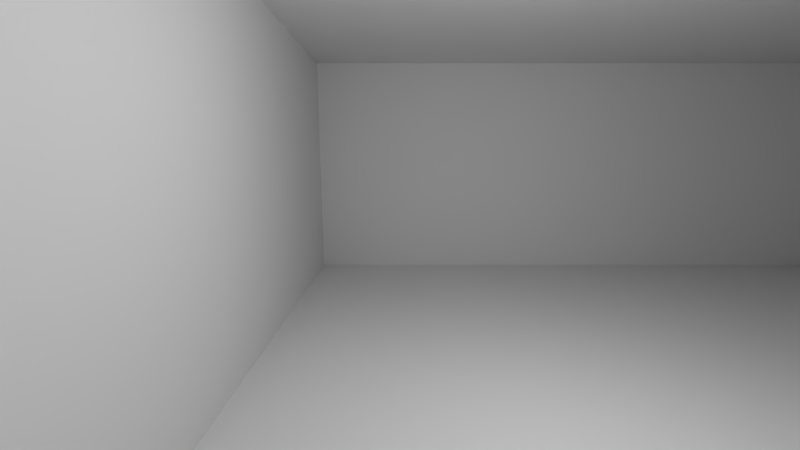 # Source: grid.blend  (saved by Blender 2.76.0; exported with 4.5.12 LTS)
import bpy
from mathutils import Matrix  # noqa: F401  (used for matrix-valued properties, if any)

bpy.ops.wm.read_factory_settings(use_empty=True)
scene = bpy.context.scene
scene.name = 'Scene'

# ---- collections
col_collection_1 = bpy.data.collections.new('Collection 1'); scene.collection.children.link(col_collection_1)
col_collection_2 = bpy.data.collections.new('Collection 2'); scene.collection.children.link(col_collection_2)

# ---- materials (node trees are filled in below, after node groups)
mat_ceil = bpy.data.materials.new('ceil')
mat_ceil.alpha_threshold = 0.0
mat_ceil.use_transparent_shadow = False
mat_ceil.roughness = 0.5
mat_ceil.specular_intensity = 0.0
mat_ceil.line_color = (0.0, 0.0, 0.0, 1.0)
mat_floor = bpy.data.materials.new('floor')
mat_floor.alpha_threshold = 0.0
mat_floor.use_transparent_shadow = False
mat_floor.roughness = 0.5
mat_floor.line_color = (0.0, 0.0, 0.0, 1.0)
mat_walls = bpy.data.materials.new('walls')
mat_walls.alpha_threshold = 0.0
mat_walls.use_transparent_shadow = False
mat_walls.roughness = 0.5
mat_walls.line_color = (0.0, 0.0, 0.0, 1.0)
mat_holo2 = bpy.data.materials.new('holo2')
mat_holo2.alpha_threshold = 0.0
mat_holo2.use_transparent_shadow = False
mat_holo2.diffuse_color = (0.001718, 0.8007, 0.5316, 1.0)
mat_holo2.roughness = 0.5
mat_holo = bpy.data.materials.new('holo')
mat_holo.alpha_threshold = 0.0
mat_holo.use_transparent_shadow = False
mat_holo.diffuse_color = (0.001718, 0.8007, 0.5316, 1.0)
mat_holo.roughness = 0.5

# ---- material node trees

# ---- world
world_world = bpy.data.worlds.new('World'); scene.world = world_world
world_world.color = (0.05088, 0.05088, 0.05088)
world_world.use_sun_shadow = False
world_world.sun_shadow_jitter_overblur = 0.0
world_world.cycles.sampling_method = 'MANUAL'
world_world.cycles.sample_map_resolution = 256

# ---- cameras
cam_camera = bpy.data.cameras.new('Camera')
cam_camera.clip_end = 100.0
cam_camera.lens = 15.55
cam_camera.sensor_width = 32.0
cam_camera.sensor_height = 18.0
cam_camera.ortho_scale = 7.314
cam_camera.dof.focus_distance = 0.0
cam_camera.dof.aperture_fstop = 128.0

# ---- lights
light_lamp = bpy.data.lights.new('Lamp', 'POINT')
light_lamp.transmission_factor = 0.0
light_lamp.cutoff_distance = 30.0
light_lamp.energy = 100.0
light_lamp.shadow_buffer_clip_start = 1.001
light_lamp.shadow_soft_size = 0.1
light_lamp.shadow_maximum_resolution = 0.006
light_lamp.use_absolute_resolution = True
light_lamp.cycles.use_multiple_importance_sampling = False

# ---- meshes
me_cube_003 = bpy.data.meshes.new('Cube.003')
me_cube_003.from_pydata([(-1.0, -1.0, -1.0), (-1.0, -1.0, 1.149), (-1.0, 1.0, -1.0), (-1.0, 1.0, 1.149), (1.0, -1.0, -1.0), (1.0, -1.0, 1.149), (1.0, 1.0, -1.0), (1.0, 1.0, 1.149)], [], [(1, 3, 2, 0), (3, 7, 6, 2), (7, 5, 4, 6), (5, 1, 0, 4), (0, 2, 6, 4), (5, 7, 3, 1)])
me_cube_003.use_remesh_preserve_volume = False
me_cube_003.use_remesh_preserve_attributes = False
me_cube_003.use_mirror_vertex_groups = False
me_cube_003.update()
me_cube_002 = bpy.data.meshes.new('Cube.002')
me_cube_002.from_pydata([(1.0, 1.0, 1.0), (1.0, -1.0, 1.0), (-1.0, -1.0, 1.0), (-1.0, 1.0, 1.0)], [], [(0, 3, 2, 1)])
me_cube_002.materials.append(mat_ceil)
me_cube_002.use_remesh_preserve_volume = False
me_cube_002.use_remesh_preserve_attributes = False
me_cube_002.use_mirror_vertex_groups = False
me_cube_002.update()
me_cube_001 = bpy.data.meshes.new('Cube.001')
me_cube_001.from_pydata([(1.0, 1.0, -1.0), (1.0, -1.0, -1.0), (-1.0, -1.0, -1.0), (-1.0, 1.0, -1.0)], [], [(0, 1, 2, 3)])
me_cube_001.materials.append(mat_floor)
me_cube_001.use_remesh_preserve_volume = False
me_cube_001.use_remesh_preserve_attributes = False
me_cube_001.use_mirror_vertex_groups = False
me_cube_001.update()
me_cube = bpy.data.meshes.new('Cube')
me_cube.from_pydata([(-1.0, -1.0, -1.0), (-1.0, 1.0, -1.0), (1.0, 1.0, -1.0), (1.0, -1.0, -1.0), (-1.0, -1.0, 1.0), (-1.0, 1.0, 1.0), (1.0, 1.0, 1.0), (1.0, -1.0, 1.0)], [], [(0, 4, 5, 1), (1, 5, 6, 2), (2, 6, 7, 3), (4, 0, 3, 7)])
_uv = me_cube.uv_layers.new(name='UVMap')
_uv.uv.foreach_set('vector', [0.005012, 0.02918, 0.005012, 0.988, 0.247, 0.988, 0.247, 0.02918, 0.254, 0.0327, 0.254, 0.9915, 0.496, 0.9915, 0.496, 0.0327, 0.5024, 0.02236, 0.5024, 0.9812, 0.7444, 0.9812, 0.7444, 0.02236, 0.994, 0.9673, 0.994, 0.008493, 0.752, 0.008493, 0.752, 0.9673])
me_cube.materials.append(mat_walls)
me_cube.use_remesh_preserve_volume = False
me_cube.use_remesh_preserve_attributes = False
me_cube.use_mirror_vertex_groups = False
me_cube.update()
me_torus_006 = bpy.data.meshes.new('Torus.006')
me_torus_006.from_pydata([(8.305e-08, 3.616e-08, 1.1), (-0.04067, 3.989e-08, 1.091), (-0.07431, 4.427e-08, 1.067), (-0.09511, 4.856e-08, 1.031), (-0.09945, 5.201e-08, 0.9895), (-0.0866, 5.402e-08, 0.95), (-0.05878, 5.426e-08, 0.9191), (-0.02079, 5.267e-08, 0.9022), (0.02079, 4.953e-08, 0.9022), (0.05878, 4.538e-08, 0.9191), (0.0866, 4.095e-08, 0.95), (0.09945, 3.699e-08, 0.9895), (0.09511, 3.42e-08, 1.031), (0.07431, 3.305e-08, 1.067), (0.04067, 3.374e-08, 1.091), (1.096e-07, 0.4474, 1.005), (-0.04067, 0.4439, 0.997), (-0.07431, 0.434, 0.9747), (-0.09511, 0.4193, 0.9418), (-0.09945, 0.4025, 0.904), (-0.0866, 0.3864, 0.8679), (-0.05878, 0.3738, 0.8396), (-0.02079, 0.367, 0.8242), (0.02079, 0.367, 0.8242), (0.05878, 0.3738, 0.8396), (0.0866, 0.3864, 0.8679), (0.09945, 0.4025, 0.904), (0.09511, 0.4193, 0.9418), (0.07431, 0.434, 0.9747), (0.04067, 0.4439, 0.997), (1.173e-07, 0.8175, 0.736), (-0.04067, 0.811, 0.7303), (-0.07431, 0.7929, 0.7139), (-0.09511, 0.7661, 0.6898), (-0.09945, 0.7354, 0.6621), (-0.0866, 0.706, 0.6357), (-0.05878, 0.683, 0.615), (-0.02079, 0.6705, 0.6037), (0.02079, 0.6705, 0.6037), (0.05878, 0.683, 0.615), (0.0866, 0.706, 0.6357), (0.09945, 0.7354, 0.6621), (0.09511, 0.7661, 0.6898), (0.07431, 0.7929, 0.7139), (0.04067, 0.811, 0.7303), (1.046e-07, 1.046, 0.3399), (-0.04067, 1.038, 0.3372), (-0.07431, 1.015, 0.3297), (-0.09511, 0.9804, 0.3186), (-0.09945, 0.9411, 0.3058), (-0.0866, 0.9035, 0.2936), (-0.05878, 0.8741, 0.284), (-0.02079, 0.858, 0.2788), (0.02079, 0.858, 0.2788), (0.05878, 0.8741, 0.284), (0.0866, 0.9035, 0.2936), (0.09945, 0.9411, 0.3058), (0.09511, 0.9804, 0.3186), (0.07431, 1.015, 0.3297), (0.04067, 1.038, 0.3372), (7.391e-08, 1.094, -0.115), (-0.04067, 1.085, -0.1141), (-0.07431, 1.061, -0.1115), (-0.09511, 1.025, -0.1078), (-0.09945, 0.9841, -0.1034), (-0.0866, 0.9448, -0.0993), (-0.05878, 0.9141, -0.09607), (-0.02079, 0.8972, -0.0943), (0.02079, 0.8972, -0.0943), (0.05878, 0.9141, -0.09607), (0.0866, 0.9448, -0.0993), (0.09945, 0.9841, -0.1034), (0.09511, 1.025, -0.1078), (0.07431, 1.061, -0.1115), (0.04067, 1.085, -0.1141), (3.04e-08, 0.9526, -0.55), (-0.04067, 0.9451, -0.5457), (-0.07431, 0.924, -0.5335), (-0.09511, 0.8928, -0.5155), (-0.09945, 0.857, -0.4948), (-0.0866, 0.8227, -0.475), (-0.05878, 0.796, -0.4595), (-0.02079, 0.7813, -0.4511), (0.02079, 0.7813, -0.4511), (0.05878, 0.796, -0.4595), (0.0866, 0.8227, -0.475), (0.09945, 0.857, -0.4948), (0.09511, 0.8928, -0.5155), (0.07431, 0.924, -0.5335), (0.04067, 0.9451, -0.5457), (-1.837e-08, 0.6466, -0.8899), (-0.04067, 0.6415, -0.8829), (-0.07431, 0.6271, -0.8632), (-0.09511, 0.6059, -0.834), (-0.09945, 0.5816, -0.8006), (-0.0866, 0.5584, -0.7686), (-0.05878, 0.5402, -0.7436), (-0.02079, 0.5303, -0.7299), (0.02079, 0.5303, -0.7299), (0.05878, 0.5402, -0.7436), (0.0866, 0.5584, -0.7686), (0.09945, 0.5816, -0.8006), (0.09511, 0.6059, -0.834), (0.07431, 0.6271, -0.8632), (0.04067, 0.6415, -0.8829), (-6.397e-08, 0.2287, -1.076), (-0.04067, 0.2269, -1.068), (-0.07431, 0.2218, -1.044), (-0.09511, 0.2143, -1.008), (-0.09945, 0.2057, -0.9679), (-0.0866, 0.1975, -0.9292), (-0.05878, 0.1911, -0.899), (-0.02079, 0.1876, -0.8825), (0.02079, 0.1876, -0.8825), (0.05878, 0.1911, -0.899), (0.0866, 0.1975, -0.9292), (0.09945, 0.2057, -0.9679), (0.09511, 0.2143, -1.008), (0.07431, 0.2218, -1.044), (0.04067, 0.2269, -1.068), (-9.85e-08, -0.2287, -1.076), (-0.04067, -0.2269, -1.068), (-0.07431, -0.2218, -1.044), (-0.09511, -0.2143, -1.008), (-0.09945, -0.2057, -0.9679), (-0.0866, -0.1975, -0.9292), (-0.05878, -0.1911, -0.899), (-0.02079, -0.1876, -0.8825), (0.02079, -0.1876, -0.8825), (0.05878, -0.1911, -0.899), (0.0866, -0.1975, -0.9292), (0.09945, -0.2057, -0.9679), (0.09511, -0.2143, -1.008), (0.07431, -0.2218, -1.044), (0.04067, -0.2269, -1.068), (-1.16e-07, -0.6466, -0.8899), (-0.04067, -0.6415, -0.8829), (-0.07431, -0.6271, -0.8632), (-0.09511, -0.6059, -0.834), (-0.09945, -0.5816, -0.8006), (-0.0866, -0.5584, -0.7686), (-0.05878, -0.5402, -0.7436), (-0.02079, -0.5303, -0.7299), (0.02079, -0.5303, -0.7299), (0.05878, -0.5402, -0.7436), (0.0866, -0.5584, -0.7686), (0.09945, -0.5816, -0.8006), (0.09511, -0.6059, -0.834), (0.07431, -0.6271, -0.8632), (0.04067, -0.6415, -0.8829), (-1.134e-07, -0.9526, -0.55), (-0.04067, -0.9451, -0.5457), (-0.07431, -0.924, -0.5335), (-0.09511, -0.8928, -0.5155), (-0.09945, -0.857, -0.4948), (-0.0866, -0.8227, -0.475), (-0.05878, -0.796, -0.4595), (-0.02079, -0.7813, -0.4511), (0.02079, -0.7813, -0.4511), (0.05878, -0.796, -0.4595), (0.0866, -0.8227, -0.475), (0.09945, -0.857, -0.4948), (0.09511, -0.8928, -0.5155), (0.07431, -0.924, -0.5335), (0.04067, -0.9451, -0.5457), (-9.127e-08, -1.094, -0.115), (-0.04067, -1.085, -0.1141), (-0.07431, -1.061, -0.1115), (-0.09511, -1.025, -0.1078), (-0.09945, -0.9841, -0.1034), (-0.0866, -0.9448, -0.0993), (-0.05878, -0.9141, -0.09607), (-0.02079, -0.8972, -0.0943), (0.02079, -0.8972, -0.0943), (0.05878, -0.9141, -0.09607), (0.0866, -0.9448, -0.0993), (0.09945, -0.9841, -0.1034), (0.09511, -1.025, -0.1078), (0.07431, -1.061, -0.1115), (0.04067, -1.085, -0.1141), (-5.332e-08, -1.046, 0.3399), (-0.04067, -1.038, 0.3372), (-0.07431, -1.015, 0.3297), (-0.09511, -0.9804, 0.3186), (-0.09945, -0.9411, 0.3058), (-0.0866, -0.9035, 0.2936), (-0.05878, -0.8741, 0.284), (-0.02079, -0.858, 0.2788), (0.02079, -0.858, 0.2788), (0.05878, -0.8741, 0.284), (0.0866, -0.9035, 0.2936), (0.09945, -0.9411, 0.3058), (0.09511, -0.9804, 0.3186), (0.07431, -1.015, 0.3297), (0.04067, -1.038, 0.3372), (-6.147e-09, -0.8175, 0.736), (-0.04067, -0.811, 0.7303), (-0.07431, -0.7929, 0.7139), (-0.09511, -0.7661, 0.6898), (-0.09945, -0.7354, 0.6621), (-0.0866, -0.706, 0.6357), (-0.05878, -0.683, 0.615), (-0.02079, -0.6705, 0.6037), (0.02079, -0.6705, 0.6037), (0.05878, -0.683, 0.615), (0.0866, -0.706, 0.6357), (0.09945, -0.7354, 0.6621), (0.09511, -0.7661, 0.6898), (0.07431, -0.7929, 0.7139), (0.04067, -0.811, 0.7303), (4.209e-08, -0.4474, 1.005), (-0.04067, -0.4439, 0.997), (-0.07431, -0.434, 0.9747), (-0.09511, -0.4193, 0.9418), (-0.09945, -0.4025, 0.904), (-0.0866, -0.3864, 0.8679), (-0.05878, -0.3738, 0.8396), (-0.02079, -0.367, 0.8242), (0.02079, -0.367, 0.8242), (0.05878, -0.3738, 0.8396), (0.0866, -0.3864, 0.8679), (0.09945, -0.4025, 0.904), (0.09511, -0.4193, 0.9418), (0.07431, -0.434, 0.9747), (0.04067, -0.4439, 0.997), (1.1, 0.0, 0.0), (1.091, 0.0, 0.04067), (1.067, 0.0, 0.07431), (1.031, 0.0, 0.09511), (0.9895, 0.0, 0.09945), (0.95, 0.0, 0.0866), (0.9191, 0.0, 0.05878), (0.9022, 0.0, 0.02079), (0.9022, 0.0, -0.02079), (0.9191, 0.0, -0.05878), (0.95, 0.0, -0.0866), (0.9895, 0.0, -0.09945), (1.031, 0.0, -0.09511), (1.067, 0.0, -0.07431), (1.091, 0.0, -0.04067), (1.005, 0.4474, 0.0), (0.997, 0.4439, 0.04067), (0.9747, 0.434, 0.07431), (0.9418, 0.4193, 0.09511), (0.904, 0.4025, 0.09945), (0.8679, 0.3864, 0.0866), (0.8396, 0.3738, 0.05878), (0.8242, 0.367, 0.02079), (0.8242, 0.367, -0.02079), (0.8396, 0.3738, -0.05878), (0.8679, 0.3864, -0.0866), (0.904, 0.4025, -0.09945), (0.9418, 0.4193, -0.09511), (0.9747, 0.434, -0.07431), (0.997, 0.4439, -0.04067), (0.736, 0.8175, 0.0), (0.7303, 0.811, 0.04067), (0.7139, 0.7929, 0.07431), (0.6898, 0.7661, 0.09511), (0.6621, 0.7354, 0.09945), (0.6357, 0.706, 0.0866), (0.615, 0.683, 0.05878), (0.6037, 0.6705, 0.02079), (0.6037, 0.6705, -0.02079), (0.615, 0.683, -0.05878), (0.6357, 0.706, -0.0866), (0.6621, 0.7354, -0.09945), (0.6898, 0.7661, -0.09511), (0.7139, 0.7929, -0.07431), (0.7303, 0.811, -0.04067), (0.3399, 1.046, 0.0), (0.3372, 1.038, 0.04067), (0.3297, 1.015, 0.07431), (0.3186, 0.9804, 0.09511), (0.3058, 0.9411, 0.09945), (0.2936, 0.9035, 0.0866), (0.284, 0.8741, 0.05878), (0.2788, 0.858, 0.02079), (0.2788, 0.858, -0.02079), (0.284, 0.8741, -0.05878), (0.2936, 0.9035, -0.0866), (0.3058, 0.9411, -0.09945), (0.3186, 0.9804, -0.09511), (0.3297, 1.015, -0.07431), (0.3372, 1.038, -0.04067), (-0.115, 1.094, 0.0), (-0.1141, 1.085, 0.04067), (-0.1115, 1.061, 0.07431), (-0.1078, 1.025, 0.09511), (-0.1034, 0.9841, 0.09945), (-0.0993, 0.9448, 0.0866), (-0.09607, 0.9141, 0.05878), (-0.0943, 0.8972, 0.02079), (-0.0943, 0.8972, -0.02079), (-0.09607, 0.9141, -0.05878), (-0.0993, 0.9448, -0.0866), (-0.1034, 0.9841, -0.09945), (-0.1078, 1.025, -0.09511), (-0.1115, 1.061, -0.07431), (-0.1141, 1.085, -0.04067), (-0.55, 0.9526, 0.0), (-0.5457, 0.9451, 0.04067), (-0.5335, 0.924, 0.07431), (-0.5155, 0.8928, 0.09511), (-0.4948, 0.857, 0.09945), (-0.475, 0.8227, 0.0866), (-0.4595, 0.796, 0.05878), (-0.4511, 0.7813, 0.02079), (-0.4511, 0.7813, -0.02079), (-0.4595, 0.796, -0.05878), (-0.475, 0.8227, -0.0866), (-0.4948, 0.857, -0.09945), (-0.5155, 0.8928, -0.09511), (-0.5335, 0.924, -0.07431), (-0.5457, 0.9451, -0.04067), (-0.8899, 0.6466, 0.0), (-0.8829, 0.6415, 0.04067), (-0.8632, 0.6271, 0.07431), (-0.834, 0.6059, 0.09511), (-0.8006, 0.5816, 0.09945), (-0.7686, 0.5584, 0.0866), (-0.7436, 0.5402, 0.05878), (-0.7299, 0.5303, 0.02079), (-0.7299, 0.5303, -0.02079), (-0.7436, 0.5402, -0.05878), (-0.7686, 0.5584, -0.0866), (-0.8006, 0.5816, -0.09945), (-0.834, 0.6059, -0.09511), (-0.8632, 0.6271, -0.07431), (-0.8829, 0.6415, -0.04067), (-1.076, 0.2287, 0.0), (-1.068, 0.2269, 0.04067), (-1.044, 0.2218, 0.07431), (-1.008, 0.2143, 0.09511), (-0.9679, 0.2057, 0.09945), (-0.9292, 0.1975, 0.0866), (-0.899, 0.1911, 0.05878), (-0.8825, 0.1876, 0.02079), (-0.8825, 0.1876, -0.02079), (-0.899, 0.1911, -0.05878), (-0.9292, 0.1975, -0.0866), (-0.9679, 0.2057, -0.09945), (-1.008, 0.2143, -0.09511), (-1.044, 0.2218, -0.07431), (-1.068, 0.2269, -0.04067), (-1.076, -0.2287, 0.0), (-1.068, -0.2269, 0.04067), (-1.044, -0.2218, 0.07431), (-1.008, -0.2143, 0.09511), (-0.9679, -0.2057, 0.09945), (-0.9292, -0.1975, 0.0866), (-0.899, -0.1911, 0.05878), (-0.8825, -0.1876, 0.02079), (-0.8825, -0.1876, -0.02079), (-0.899, -0.1911, -0.05878), (-0.9292, -0.1975, -0.0866), (-0.9679, -0.2057, -0.09945), (-1.008, -0.2143, -0.09511), (-1.044, -0.2218, -0.07431), (-1.068, -0.2269, -0.04067), (-0.8899, -0.6466, 0.0), (-0.8829, -0.6415, 0.04067), (-0.8632, -0.6271, 0.07431), (-0.834, -0.6059, 0.09511), (-0.8006, -0.5816, 0.09945), (-0.7686, -0.5584, 0.0866), (-0.7436, -0.5402, 0.05878), (-0.7299, -0.5303, 0.02079), (-0.7299, -0.5303, -0.02079), (-0.7436, -0.5402, -0.05878), (-0.7686, -0.5584, -0.0866), (-0.8006, -0.5816, -0.09945), (-0.834, -0.6059, -0.09511), (-0.8632, -0.6271, -0.07431), (-0.8829, -0.6415, -0.04067), (-0.55, -0.9526, 0.0), (-0.5457, -0.9451, 0.04067), (-0.5335, -0.924, 0.07431), (-0.5155, -0.8928, 0.09511), (-0.4948, -0.857, 0.09945), (-0.475, -0.8227, 0.0866), (-0.4595, -0.796, 0.05878), (-0.4511, -0.7813, 0.02079), (-0.4511, -0.7813, -0.02079), (-0.4595, -0.796, -0.05878), (-0.475, -0.8227, -0.0866), (-0.4948, -0.857, -0.09945), (-0.5155, -0.8928, -0.09511), (-0.5335, -0.924, -0.07431), (-0.5457, -0.9451, -0.04067), (-0.115, -1.094, 0.0), (-0.1141, -1.085, 0.04067), (-0.1115, -1.061, 0.07431), (-0.1078, -1.025, 0.09511), (-0.1034, -0.9841, 0.09945), (-0.0993, -0.9448, 0.0866), (-0.09607, -0.9141, 0.05878), (-0.0943, -0.8972, 0.02079), (-0.0943, -0.8972, -0.02079), (-0.09607, -0.9141, -0.05878), (-0.0993, -0.9448, -0.0866), (-0.1034, -0.9841, -0.09945), (-0.1078, -1.025, -0.09511), (-0.1115, -1.061, -0.07431), (-0.1141, -1.085, -0.04067), (0.3399, -1.046, 0.0), (0.3372, -1.038, 0.04067), (0.3297, -1.015, 0.07431), (0.3186, -0.9804, 0.09511), (0.3058, -0.9411, 0.09945), (0.2936, -0.9035, 0.0866), (0.284, -0.8741, 0.05878), (0.2788, -0.858, 0.02079), (0.2788, -0.858, -0.02079), (0.284, -0.8741, -0.05878), (0.2936, -0.9035, -0.0866), (0.3058, -0.9411, -0.09945), (0.3186, -0.9804, -0.09511), (0.3297, -1.015, -0.07431), (0.3372, -1.038, -0.04067), (0.736, -0.8175, 0.0), (0.7303, -0.811, 0.04067), (0.7139, -0.7929, 0.07431), (0.6898, -0.7661, 0.09511), (0.6621, -0.7354, 0.09945), (0.6357, -0.706, 0.0866), (0.615, -0.683, 0.05878), (0.6037, -0.6705, 0.02079), (0.6037, -0.6705, -0.02079), (0.615, -0.683, -0.05878), (0.6357, -0.706, -0.0866), (0.6621, -0.7354, -0.09945), (0.6898, -0.7661, -0.09511), (0.7139, -0.7929, -0.07431), (0.7303, -0.811, -0.04067), (1.005, -0.4474, 0.0), (0.997, -0.4439, 0.04067), (0.9747, -0.434, 0.07431), (0.9418, -0.4193, 0.09511), (0.904, -0.4025, 0.09945), (0.8679, -0.3864, 0.0866), (0.8396, -0.3738, 0.05878), (0.8242, -0.367, 0.02079), (0.8242, -0.367, -0.02079), (0.8396, -0.3738, -0.05878), (0.8679, -0.3864, -0.0866), (0.904, -0.4025, -0.09945), (0.9418, -0.4193, -0.09511), (0.9747, -0.434, -0.07431), (0.997, -0.4439, -0.04067), (1.1, 1.192e-07, 2.384e-07), (1.091, 0.04067, 2.415e-07), (1.067, 0.07431, 2.44e-07), (1.031, 0.09511, 2.456e-07), (0.9895, 0.09945, 2.459e-07), (0.95, 0.0866, 2.45e-07), (0.9191, 0.05878, 2.429e-07), (0.9022, 0.02079, 2.4e-07), (0.9022, -0.02079, 2.368e-07), (0.9191, -0.05878, 2.34e-07), (0.95, -0.0866, 2.319e-07), (0.9895, -0.09945, 2.309e-07), (1.031, -0.09511, 2.312e-07), (1.067, -0.07431, 2.328e-07), (1.091, -0.04067, 2.353e-07), (1.005, 1.53e-07, -0.4474), (0.997, 0.04067, -0.4439), (0.9747, 0.07431, -0.434), (0.9418, 0.09511, -0.4193), (0.904, 0.09945, -0.4025), (0.8679, 0.0866, -0.3864), (0.8396, 0.05878, -0.3738), (0.8242, 0.02079, -0.367), (0.8242, -0.02079, -0.367), (0.8396, -0.05878, -0.3738), (0.8679, -0.0866, -0.3864), (0.904, -0.09945, -0.4025), (0.9418, -0.09511, -0.4193), (0.9747, -0.07431, -0.434), (0.997, -0.04067, -0.4439), (0.736, 1.809e-07, -0.8175), (0.7303, 0.04067, -0.811), (0.7139, 0.07431, -0.7929), (0.6898, 0.09511, -0.7661), (0.6621, 0.09945, -0.7354), (0.6357, 0.0866, -0.706), (0.615, 0.05878, -0.683), (0.6037, 0.02079, -0.6705), (0.6037, -0.02079, -0.6705), (0.615, -0.05878, -0.683), (0.6357, -0.0866, -0.706), (0.6621, -0.09945, -0.7354), (0.6898, -0.09511, -0.7661), (0.7139, -0.07431, -0.7929), (0.7303, -0.04067, -0.811), (0.3399, 1.982e-07, -1.046), (0.3372, 0.04067, -1.038), (0.3297, 0.07431, -1.015), (0.3186, 0.09511, -0.9804), (0.3058, 0.09945, -0.9411), (0.2936, 0.0866, -0.9035), (0.284, 0.05878, -0.8741), (0.2788, 0.02079, -0.858), (0.2788, -0.02079, -0.858), (0.284, -0.05878, -0.8741), (0.2936, -0.0866, -0.9035), (0.3058, -0.09945, -0.9411), (0.3186, -0.09511, -0.9804), (0.3297, -0.07431, -1.015), (0.3372, -0.04067, -1.038), (-0.115, 2.018e-07, -1.094), (-0.1141, 0.04067, -1.085), (-0.1115, 0.07431, -1.061), (-0.1078, 0.09511, -1.025), (-0.1034, 0.09945, -0.9841), (-0.0993, 0.0866, -0.9448), (-0.09607, 0.05878, -0.9141), (-0.0943, 0.02079, -0.8972), (-0.0943, -0.02079, -0.8972), (-0.09607, -0.05878, -0.9141), (-0.0993, -0.0866, -0.9448), (-0.1034, -0.09945, -0.9841), (-0.1078, -0.09511, -1.025), (-0.1115, -0.07431, -1.061), (-0.1141, -0.04067, -1.085), (-0.55, 1.911e-07, -0.9526), (-0.5457, 0.04067, -0.9451), (-0.5335, 0.07431, -0.924), (-0.5155, 0.09511, -0.8928), (-0.4948, 0.09945, -0.857), (-0.475, 0.0866, -0.8227), (-0.4595, 0.05878, -0.796), (-0.4511, 0.02079, -0.7813), (-0.4511, -0.02079, -0.7813), (-0.4595, -0.05878, -0.796), (-0.475, -0.0866, -0.8227), (-0.4948, -0.09945, -0.857), (-0.5155, -0.09511, -0.8928), (-0.5335, -0.07431, -0.924), (-0.5457, -0.04067, -0.9451), (-0.8899, 1.68e-07, -0.6466), (-0.8829, 0.04067, -0.6415), (-0.8632, 0.07431, -0.6271), (-0.834, 0.09511, -0.6059), (-0.8006, 0.09945, -0.5816), (-0.7686, 0.0866, -0.5584), (-0.7436, 0.05878, -0.5402), (-0.7299, 0.02079, -0.5303), (-0.7299, -0.02079, -0.5303), (-0.7436, -0.05878, -0.5402), (-0.7686, -0.0866, -0.5584), (-0.8006, -0.09945, -0.5816), (-0.834, -0.09511, -0.6059), (-0.8632, -0.07431, -0.6271), (-0.8829, -0.04067, -0.6415), (-1.076, 1.365e-07, -0.2287), (-1.068, 0.04067, -0.2269), (-1.044, 0.07431, -0.2218), (-1.008, 0.09511, -0.2143), (-0.9679, 0.09945, -0.2057), (-0.9292, 0.0866, -0.1975), (-0.899, 0.05878, -0.1911), (-0.8825, 0.02079, -0.1876), (-0.8825, -0.02079, -0.1876), (-0.899, -0.05878, -0.1911), (-0.9292, -0.0866, -0.1975), (-0.9679, -0.09945, -0.2057), (-1.008, -0.09511, -0.2143), (-1.044, -0.07431, -0.2218), (-1.068, -0.04067, -0.2269), (-1.076, 1.019e-07, 0.2287), (-1.068, 0.04067, 0.2269), (-1.044, 0.07431, 0.2218), (-1.008, 0.09511, 0.2143), (-0.9679, 0.09945, 0.2057), (-0.9292, 0.0866, 0.1975), (-0.899, 0.05878, 0.1911), (-0.8825, 0.02079, 0.1876), (-0.8825, -0.02079, 0.1876), (-0.899, -0.05878, 0.1911), (-0.9292, -0.0866, 0.1975), (-0.9679, -0.09945, 0.2057), (-1.008, -0.09511, 0.2143), (-1.044, -0.07431, 0.2218), (-1.068, -0.04067, 0.2269), (-0.8899, 7.04e-08, 0.6466), (-0.8829, 0.04067, 0.6415), (-0.8632, 0.07431, 0.6271), (-0.834, 0.09511, 0.6059), (-0.8006, 0.09945, 0.5816), (-0.7686, 0.0866, 0.5584), (-0.7436, 0.05878, 0.5402), (-0.7299, 0.02079, 0.5303), (-0.7299, -0.02079, 0.5303), (-0.7436, -0.05878, 0.5402), (-0.7686, -0.0866, 0.5584), (-0.8006, -0.09945, 0.5816), (-0.834, -0.09511, 0.6059), (-0.8632, -0.07431, 0.6271), (-0.8829, -0.04067, 0.6415), (-0.55, 4.729e-08, 0.9526), (-0.5457, 0.04067, 0.9451), (-0.5335, 0.07431, 0.924), (-0.5155, 0.09511, 0.8928), (-0.4948, 0.09945, 0.857), (-0.475, 0.0866, 0.8227), (-0.4595, 0.05878, 0.796), (-0.4511, 0.02079, 0.7813), (-0.4511, -0.02079, 0.7813), (-0.4595, -0.05878, 0.796), (-0.475, -0.0866, 0.8227), (-0.4948, -0.09945, 0.857), (-0.5155, -0.09511, 0.8928), (-0.5335, -0.07431, 0.924), (-0.5457, -0.04067, 0.9451), (-0.115, 3.662e-08, 1.094), (-0.1141, 0.04067, 1.085), (-0.1115, 0.07431, 1.061), (-0.1078, 0.09511, 1.025), (-0.1034, 0.09945, 0.9841), (-0.0993, 0.0866, 0.9448), (-0.09607, 0.05878, 0.9141), (-0.0943, 0.02079, 0.8972), (-0.0943, -0.02079, 0.8972), (-0.09607, -0.05878, 0.9141), (-0.0993, -0.0866, 0.9448), (-0.1034, -0.09945, 0.9841), (-0.1078, -0.09511, 1.025), (-0.1115, -0.07431, 1.061), (-0.1141, -0.04067, 1.085), (0.3399, 4.023e-08, 1.046), (0.3372, 0.04067, 1.038), (0.3297, 0.07431, 1.015), (0.3186, 0.09511, 0.9804), (0.3058, 0.09945, 0.9411), (0.2936, 0.0866, 0.9035), (0.284, 0.05878, 0.8741), (0.2788, 0.02079, 0.858), (0.2788, -0.02079, 0.858), (0.284, -0.05878, 0.8741), (0.2936, -0.0866, 0.9035), (0.3058, -0.09945, 0.9411), (0.3186, -0.09511, 0.9804), (0.3297, -0.07431, 1.015), (0.3372, -0.04067, 1.038), (0.736, 5.749e-08, 0.8175), (0.7303, 0.04067, 0.811), (0.7139, 0.07431, 0.7929), (0.6898, 0.09511, 0.7661), (0.6621, 0.09945, 0.7354), (0.6357, 0.0866, 0.706), (0.615, 0.05878, 0.683), (0.6037, 0.02079, 0.6705), (0.6037, -0.02079, 0.6705), (0.615, -0.05878, 0.683), (0.6357, -0.0866, 0.706), (0.6621, -0.09945, 0.7354), (0.6898, -0.09511, 0.7661), (0.7139, -0.07431, 0.7929), (0.7303, -0.04067, 0.811), (1.005, 8.543e-08, 0.4474), (0.997, 0.04067, 0.4439), (0.9747, 0.07431, 0.434), (0.9418, 0.09511, 0.4193), (0.904, 0.09945, 0.4025), (0.8679, 0.0866, 0.3864), (0.8396, 0.05878, 0.3738), (0.8242, 0.02079, 0.367), (0.8242, -0.02079, 0.367), (0.8396, -0.05878, 0.3738), (0.8679, -0.0866, 0.3864), (0.904, -0.09945, 0.4025), (0.9418, -0.09511, 0.4193), (0.9747, -0.07431, 0.434), (0.997, -0.04067, 0.4439)], [], [(0, 15, 16, 1), (1, 16, 17, 2), (2, 17, 18, 3), (3, 18, 19, 4), (4, 19, 20, 5), (5, 20, 21, 6), (6, 21, 22, 7), (7, 22, 23, 8), (8, 23, 24, 9), (9, 24, 25, 10), (10, 25, 26, 11), (11, 26, 27, 12), (12, 27, 28, 13), (13, 28, 29, 14), (0, 14, 29, 15), (15, 30, 31, 16), (16, 31, 32, 17), (17, 32, 33, 18), (18, 33, 34, 19), (19, 34, 35, 20), (20, 35, 36, 21), (21, 36, 37, 22), (22, 37, 38, 23), (23, 38, 39, 24), (24, 39, 40, 25), (25, 40, 41, 26), (26, 41, 42, 27), (27, 42, 43, 28), (28, 43, 44, 29), (29, 44, 30, 15), (30, 45, 46, 31), (31, 46, 47, 32), (32, 47, 48, 33), (33, 48, 49, 34), (34, 49, 50, 35), (35, 50, 51, 36), (36, 51, 52, 37), (37, 52, 53, 38), (38, 53, 54, 39), (39, 54, 55, 40), (40, 55, 56, 41), (41, 56, 57, 42), (42, 57, 58, 43), (43, 58, 59, 44), (44, 59, 45, 30), (45, 60, 61, 46), (46, 61, 62, 47), (47, 62, 63, 48), (48, 63, 64, 49), (49, 64, 65, 50), (50, 65, 66, 51), (51, 66, 67, 52), (52, 67, 68, 53), (53, 68, 69, 54), (54, 69, 70, 55), (55, 70, 71, 56), (56, 71, 72, 57), (57, 72, 73, 58), (58, 73, 74, 59), (59, 74, 60, 45), (60, 75, 76, 61), (61, 76, 77, 62), (62, 77, 78, 63), (63, 78, 79, 64), (64, 79, 80, 65), (65, 80, 81, 66), (66, 81, 82, 67), (67, 82, 83, 68), (68, 83, 84, 69), (69, 84, 85, 70), (70, 85, 86, 71), (71, 86, 87, 72), (72, 87, 88, 73), (73, 88, 89, 74), (74, 89, 75, 60), (75, 90, 91, 76), (76, 91, 92, 77), (77, 92, 93, 78), (78, 93, 94, 79), (79, 94, 95, 80), (80, 95, 96, 81), (81, 96, 97, 82), (82, 97, 98, 83), (83, 98, 99, 84), (84, 99, 100, 85), (85, 100, 101, 86), (86, 101, 102, 87), (87, 102, 103, 88), (88, 103, 104, 89), (89, 104, 90, 75), (90, 105, 106, 91), (91, 106, 107, 92), (92, 107, 108, 93), (93, 108, 109, 94), (94, 109, 110, 95), (95, 110, 111, 96), (96, 111, 112, 97), (97, 112, 113, 98), (98, 113, 114, 99), (99, 114, 115, 100), (100, 115, 116, 101), (101, 116, 117, 102), (102, 117, 118, 103), (103, 118, 119, 104), (104, 119, 105, 90), (105, 120, 121, 106), (106, 121, 122, 107), (107, 122, 123, 108), (108, 123, 124, 109), (109, 124, 125, 110), (110, 125, 126, 111), (111, 126, 127, 112), (112, 127, 128, 113), (113, 128, 129, 114), (114, 129, 130, 115), (115, 130, 131, 116), (116, 131, 132, 117), (117, 132, 133, 118), (118, 133, 134, 119), (119, 134, 120, 105), (120, 135, 136, 121), (121, 136, 137, 122), (122, 137, 138, 123), (123, 138, 139, 124), (124, 139, 140, 125), (125, 140, 141, 126), (126, 141, 142, 127), (127, 142, 143, 128), (128, 143, 144, 129), (129, 144, 145, 130), (130, 145, 146, 131), (131, 146, 147, 132), (132, 147, 148, 133), (133, 148, 149, 134), (134, 149, 135, 120), (135, 150, 151, 136), (136, 151, 152, 137), (137, 152, 153, 138), (138, 153, 154, 139), (139, 154, 155, 140), (140, 155, 156, 141), (141, 156, 157, 142), (142, 157, 158, 143), (143, 158, 159, 144), (144, 159, 160, 145), (145, 160, 161, 146), (146, 161, 162, 147), (147, 162, 163, 148), (148, 163, 164, 149), (149, 164, 150, 135), (150, 165, 166, 151), (151, 166, 167, 152), (152, 167, 168, 153), (153, 168, 169, 154), (154, 169, 170, 155), (155, 170, 171, 156), (156, 171, 172, 157), (157, 172, 173, 158), (158, 173, 174, 159), (159, 174, 175, 160), (160, 175, 176, 161), (161, 176, 177, 162), (162, 177, 178, 163), (163, 178, 179, 164), (164, 179, 165, 150), (165, 180, 181, 166), (166, 181, 182, 167), (167, 182, 183, 168), (168, 183, 184, 169), (169, 184, 185, 170), (170, 185, 186, 171), (171, 186, 187, 172), (172, 187, 188, 173), (173, 188, 189, 174), (174, 189, 190, 175), (175, 190, 191, 176), (176, 191, 192, 177), (177, 192, 193, 178), (178, 193, 194, 179), (179, 194, 180, 165), (180, 195, 196, 181), (181, 196, 197, 182), (182, 197, 198, 183), (183, 198, 199, 184), (184, 199, 200, 185), (185, 200, 201, 186), (186, 201, 202, 187), (187, 202, 203, 188), (188, 203, 204, 189), (189, 204, 205, 190), (190, 205, 206, 191), (191, 206, 207, 192), (192, 207, 208, 193), (193, 208, 209, 194), (194, 209, 195, 180), (195, 210, 211, 196), (196, 211, 212, 197), (197, 212, 213, 198), (198, 213, 214, 199), (199, 214, 215, 200), (200, 215, 216, 201), (201, 216, 217, 202), (202, 217, 218, 203), (203, 218, 219, 204), (204, 219, 220, 205), (205, 220, 221, 206), (206, 221, 222, 207), (207, 222, 223, 208), (208, 223, 224, 209), (209, 224, 210, 195), (210, 0, 1, 211), (211, 1, 2, 212), (212, 2, 3, 213), (213, 3, 4, 214), (214, 4, 5, 215), (215, 5, 6, 216), (216, 6, 7, 217), (217, 7, 8, 218), (218, 8, 9, 219), (219, 9, 10, 220), (220, 10, 11, 221), (221, 11, 12, 222), (222, 12, 13, 223), (223, 13, 14, 224), (224, 14, 0, 210), (225, 240, 241, 226), (226, 241, 242, 227), (227, 242, 243, 228), (228, 243, 244, 229), (229, 244, 245, 230), (230, 245, 246, 231), (231, 246, 247, 232), (232, 247, 248, 233), (233, 248, 249, 234), (234, 249, 250, 235), (235, 250, 251, 236), (236, 251, 252, 237), (237, 252, 253, 238), (238, 253, 254, 239), (225, 239, 254, 240), (240, 255, 256, 241), (241, 256, 257, 242), (242, 257, 258, 243), (243, 258, 259, 244), (244, 259, 260, 245), (245, 260, 261, 246), (246, 261, 262, 247), (247, 262, 263, 248), (248, 263, 264, 249), (249, 264, 265, 250), (250, 265, 266, 251), (251, 266, 267, 252), (252, 267, 268, 253), (253, 268, 269, 254), (254, 269, 255, 240), (255, 270, 271, 256), (256, 271, 272, 257), (257, 272, 273, 258), (258, 273, 274, 259), (259, 274, 275, 260), (260, 275, 276, 261), (261, 276, 277, 262), (262, 277, 278, 263), (263, 278, 279, 264), (264, 279, 280, 265), (265, 280, 281, 266), (266, 281, 282, 267), (267, 282, 283, 268), (268, 283, 284, 269), (269, 284, 270, 255), (270, 285, 286, 271), (271, 286, 287, 272), (272, 287, 288, 273), (273, 288, 289, 274), (274, 289, 290, 275), (275, 290, 291, 276), (276, 291, 292, 277), (277, 292, 293, 278), (278, 293, 294, 279), (279, 294, 295, 280), (280, 295, 296, 281), (281, 296, 297, 282), (282, 297, 298, 283), (283, 298, 299, 284), (284, 299, 285, 270), (285, 300, 301, 286), (286, 301, 302, 287), (287, 302, 303, 288), (288, 303, 304, 289), (289, 304, 305, 290), (290, 305, 306, 291), (291, 306, 307, 292), (292, 307, 308, 293), (293, 308, 309, 294), (294, 309, 310, 295), (295, 310, 311, 296), (296, 311, 312, 297), (297, 312, 313, 298), (298, 313, 314, 299), (299, 314, 300, 285), (300, 315, 316, 301), (301, 316, 317, 302), (302, 317, 318, 303), (303, 318, 319, 304), (304, 319, 320, 305), (305, 320, 321, 306), (306, 321, 322, 307), (307, 322, 323, 308), (308, 323, 324, 309), (309, 324, 325, 310), (310, 325, 326, 311), (311, 326, 327, 312), (312, 327, 328, 313), (313, 328, 329, 314), (314, 329, 315, 300), (315, 330, 331, 316), (316, 331, 332, 317), (317, 332, 333, 318), (318, 333, 334, 319), (319, 334, 335, 320), (320, 335, 336, 321), (321, 336, 337, 322), (322, 337, 338, 323), (323, 338, 339, 324), (324, 339, 340, 325), (325, 340, 341, 326), (326, 341, 342, 327), (327, 342, 343, 328), (328, 343, 344, 329), (329, 344, 330, 315), (330, 345, 346, 331), (331, 346, 347, 332), (332, 347, 348, 333), (333, 348, 349, 334), (334, 349, 350, 335), (335, 350, 351, 336), (336, 351, 352, 337), (337, 352, 353, 338), (338, 353, 354, 339), (339, 354, 355, 340), (340, 355, 356, 341), (341, 356, 357, 342), (342, 357, 358, 343), (343, 358, 359, 344), (344, 359, 345, 330), (345, 360, 361, 346), (346, 361, 362, 347), (347, 362, 363, 348), (348, 363, 364, 349), (349, 364, 365, 350), (350, 365, 366, 351), (351, 366, 367, 352), (352, 367, 368, 353), (353, 368, 369, 354), (354, 369, 370, 355), (355, 370, 371, 356), (356, 371, 372, 357), (357, 372, 373, 358), (358, 373, 374, 359), (359, 374, 360, 345), (360, 375, 376, 361), (361, 376, 377, 362), (362, 377, 378, 363), (363, 378, 379, 364), (364, 379, 380, 365), (365, 380, 381, 366), (366, 381, 382, 367), (367, 382, 383, 368), (368, 383, 384, 369), (369, 384, 385, 370), (370, 385, 386, 371), (371, 386, 387, 372), (372, 387, 388, 373), (373, 388, 389, 374), (374, 389, 375, 360), (375, 390, 391, 376), (376, 391, 392, 377), (377, 392, 393, 378), (378, 393, 394, 379), (379, 394, 395, 380), (380, 395, 396, 381), (381, 396, 397, 382), (382, 397, 398, 383), (383, 398, 399, 384), (384, 399, 400, 385), (385, 400, 401, 386), (386, 401, 402, 387), (387, 402, 403, 388), (388, 403, 404, 389), (389, 404, 390, 375), (390, 405, 406, 391), (391, 406, 407, 392), (392, 407, 408, 393), (393, 408, 409, 394), (394, 409, 410, 395), (395, 410, 411, 396), (396, 411, 412, 397), (397, 412, 413, 398), (398, 413, 414, 399), (399, 414, 415, 400), (400, 415, 416, 401), (401, 416, 417, 402), (402, 417, 418, 403), (403, 418, 419, 404), (404, 419, 405, 390), (405, 420, 421, 406), (406, 421, 422, 407), (407, 422, 423, 408), (408, 423, 424, 409), (409, 424, 425, 410), (410, 425, 426, 411), (411, 426, 427, 412), (412, 427, 428, 413), (413, 428, 429, 414), (414, 429, 430, 415), (415, 430, 431, 416), (416, 431, 432, 417), (417, 432, 433, 418), (418, 433, 434, 419), (419, 434, 420, 405), (420, 435, 436, 421), (421, 436, 437, 422), (422, 437, 438, 423), (423, 438, 439, 424), (424, 439, 440, 425), (425, 440, 441, 426), (426, 441, 442, 427), (427, 442, 443, 428), (428, 443, 444, 429), (429, 444, 445, 430), (430, 445, 446, 431), (431, 446, 447, 432), (432, 447, 448, 433), (433, 448, 449, 434), (434, 449, 435, 420), (435, 225, 226, 436), (436, 226, 227, 437), (437, 227, 228, 438), (438, 228, 229, 439), (439, 229, 230, 440), (440, 230, 231, 441), (441, 231, 232, 442), (442, 232, 233, 443), (443, 233, 234, 444), (444, 234, 235, 445), (445, 235, 236, 446), (446, 236, 237, 447), (447, 237, 238, 448), (448, 238, 239, 449), (449, 239, 225, 435), (450, 465, 466, 451), (451, 466, 467, 452), (452, 467, 468, 453), (453, 468, 469, 454), (454, 469, 470, 455), (455, 470, 471, 456), (456, 471, 472, 457), (457, 472, 473, 458), (458, 473, 474, 459), (459, 474, 475, 460), (460, 475, 476, 461), (461, 476, 477, 462), (462, 477, 478, 463), (463, 478, 479, 464), (450, 464, 479, 465), (465, 480, 481, 466), (466, 481, 482, 467), (467, 482, 483, 468), (468, 483, 484, 469), (469, 484, 485, 470), (470, 485, 486, 471), (471, 486, 487, 472), (472, 487, 488, 473), (473, 488, 489, 474), (474, 489, 490, 475), (475, 490, 491, 476), (476, 491, 492, 477), (477, 492, 493, 478), (478, 493, 494, 479), (479, 494, 480, 465), (480, 495, 496, 481), (481, 496, 497, 482), (482, 497, 498, 483), (483, 498, 499, 484), (484, 499, 500, 485), (485, 500, 501, 486), (486, 501, 502, 487), (487, 502, 503, 488), (488, 503, 504, 489), (489, 504, 505, 490), (490, 505, 506, 491), (491, 506, 507, 492), (492, 507, 508, 493), (493, 508, 509, 494), (494, 509, 495, 480), (495, 510, 511, 496), (496, 511, 512, 497), (497, 512, 513, 498), (498, 513, 514, 499), (499, 514, 515, 500), (500, 515, 516, 501), (501, 516, 517, 502), (502, 517, 518, 503), (503, 518, 519, 504), (504, 519, 520, 505), (505, 520, 521, 506), (506, 521, 522, 507), (507, 522, 523, 508), (508, 523, 524, 509), (509, 524, 510, 495), (510, 525, 526, 511), (511, 526, 527, 512), (512, 527, 528, 513), (513, 528, 529, 514), (514, 529, 530, 515), (515, 530, 531, 516), (516, 531, 532, 517), (517, 532, 533, 518), (518, 533, 534, 519), (519, 534, 535, 520), (520, 535, 536, 521), (521, 536, 537, 522), (522, 537, 538, 523), (523, 538, 539, 524), (524, 539, 525, 510), (525, 540, 541, 526), (526, 541, 542, 527), (527, 542, 543, 528), (528, 543, 544, 529), (529, 544, 545, 530), (530, 545, 546, 531), (531, 546, 547, 532), (532, 547, 548, 533), (533, 548, 549, 534), (534, 549, 550, 535), (535, 550, 551, 536), (536, 551, 552, 537), (537, 552, 553, 538), (538, 553, 554, 539), (539, 554, 540, 525), (540, 555, 556, 541), (541, 556, 557, 542), (542, 557, 558, 543), (543, 558, 559, 544), (544, 559, 560, 545), (545, 560, 561, 546), (546, 561, 562, 547), (547, 562, 563, 548), (548, 563, 564, 549), (549, 564, 565, 550), (550, 565, 566, 551), (551, 566, 567, 552), (552, 567, 568, 553), (553, 568, 569, 554), (554, 569, 555, 540), (555, 570, 571, 556), (556, 571, 572, 557), (557, 572, 573, 558), (558, 573, 574, 559), (559, 574, 575, 560), (560, 575, 576, 561), (561, 576, 577, 562), (562, 577, 578, 563), (563, 578, 579, 564), (564, 579, 580, 565), (565, 580, 581, 566), (566, 581, 582, 567), (567, 582, 583, 568), (568, 583, 584, 569), (569, 584, 570, 555), (570, 585, 586, 571), (571, 586, 587, 572), (572, 587, 588, 573), (573, 588, 589, 574), (574, 589, 590, 575), (575, 590, 591, 576), (576, 591, 592, 577), (577, 592, 593, 578), (578, 593, 594, 579), (579, 594, 595, 580), (580, 595, 596, 581), (581, 596, 597, 582), (582, 597, 598, 583), (583, 598, 599, 584), (584, 599, 585, 570), (585, 600, 601, 586), (586, 601, 602, 587), (587, 602, 603, 588), (588, 603, 604, 589), (589, 604, 605, 590), (590, 605, 606, 591), (591, 606, 607, 592), (592, 607, 608, 593), (593, 608, 609, 594), (594, 609, 610, 595), (595, 610, 611, 596), (596, 611, 612, 597), (597, 612, 613, 598), (598, 613, 614, 599), (599, 614, 600, 585), (600, 615, 616, 601), (601, 616, 617, 602), (602, 617, 618, 603), (603, 618, 619, 604), (604, 619, 620, 605), (605, 620, 621, 606), (606, 621, 622, 607), (607, 622, 623, 608), (608, 623, 624, 609), (609, 624, 625, 610), (610, 625, 626, 611), (611, 626, 627, 612), (612, 627, 628, 613), (613, 628, 629, 614), (614, 629, 615, 600), (615, 630, 631, 616), (616, 631, 632, 617), (617, 632, 633, 618), (618, 633, 634, 619), (619, 634, 635, 620), (620, 635, 636, 621), (621, 636, 637, 622), (622, 637, 638, 623), (623, 638, 639, 624), (624, 639, 640, 625), (625, 640, 641, 626), (626, 641, 642, 627), (627, 642, 643, 628), (628, 643, 644, 629), (629, 644, 630, 615), (630, 645, 646, 631), (631, 646, 647, 632), (632, 647, 648, 633), (633, 648, 649, 634), (634, 649, 650, 635), (635, 650, 651, 636), (636, 651, 652, 637), (637, 652, 653, 638), (638, 653, 654, 639), (639, 654, 655, 640), (640, 655, 656, 641), (641, 656, 657, 642), (642, 657, 658, 643), (643, 658, 659, 644), (644, 659, 645, 630), (645, 660, 661, 646), (646, 661, 662, 647), (647, 662, 663, 648), (648, 663, 664, 649), (649, 664, 665, 650), (650, 665, 666, 651), (651, 666, 667, 652), (652, 667, 668, 653), (653, 668, 669, 654), (654, 669, 670, 655), (655, 670, 671, 656), (656, 671, 672, 657), (657, 672, 673, 658), (658, 673, 674, 659), (659, 674, 660, 645), (660, 450, 451, 661), (661, 451, 452, 662), (662, 452, 453, 663), (663, 453, 454, 664), (664, 454, 455, 665), (665, 455, 456, 666), (666, 456, 457, 667), (667, 457, 458, 668), (668, 458, 459, 669), (669, 459, 460, 670), (670, 460, 461, 671), (671, 461, 462, 672), (672, 462, 463, 673), (673, 463, 464, 674), (674, 464, 450, 660)])
me_torus_006.polygons.foreach_set('use_smooth', [True] * 675)
me_torus_006.materials.append(mat_holo2)
me_torus_006.use_remesh_preserve_volume = False
me_torus_006.use_remesh_preserve_attributes = False
me_torus_006.use_mirror_vertex_groups = False
me_torus_006.update()
me_torus_004 = bpy.data.meshes.new('Torus.004')
me_torus_004.from_pydata([(8.305e-08, 3.616e-08, 1.1), (-0.04067, 3.989e-08, 1.091), (-0.07431, 4.427e-08, 1.067), (-0.09511, 4.856e-08, 1.031), (-0.09945, 5.201e-08, 0.9895), (-0.0866, 5.402e-08, 0.95), (-0.05878, 5.426e-08, 0.9191), (-0.02079, 5.267e-08, 0.9022), (0.02079, 4.953e-08, 0.9022), (0.05878, 4.538e-08, 0.9191), (0.0866, 4.095e-08, 0.95), (0.09945, 3.699e-08, 0.9895), (0.09511, 3.42e-08, 1.031), (0.07431, 3.305e-08, 1.067), (0.04067, 3.374e-08, 1.091), (1.096e-07, 0.4474, 1.005), (-0.04067, 0.4439, 0.997), (-0.07431, 0.434, 0.9747), (-0.09511, 0.4193, 0.9418), (-0.09945, 0.4025, 0.904), (-0.0866, 0.3864, 0.8679), (-0.05878, 0.3738, 0.8396), (-0.02079, 0.367, 0.8242), (0.02079, 0.367, 0.8242), (0.05878, 0.3738, 0.8396), (0.0866, 0.3864, 0.8679), (0.09945, 0.4025, 0.904), (0.09511, 0.4193, 0.9418), (0.07431, 0.434, 0.9747), (0.04067, 0.4439, 0.997), (1.173e-07, 0.8175, 0.736), (-0.04067, 0.811, 0.7303), (-0.07431, 0.7929, 0.7139), (-0.09511, 0.7661, 0.6898), (-0.09945, 0.7354, 0.6621), (-0.0866, 0.706, 0.6357), (-0.05878, 0.683, 0.615), (-0.02079, 0.6705, 0.6037), (0.02079, 0.6705, 0.6037), (0.05878, 0.683, 0.615), (0.0866, 0.706, 0.6357), (0.09945, 0.7354, 0.6621), (0.09511, 0.7661, 0.6898), (0.07431, 0.7929, 0.7139), (0.04067, 0.811, 0.7303), (1.046e-07, 1.046, 0.3399), (-0.04067, 1.038, 0.3372), (-0.07431, 1.015, 0.3297), (-0.09511, 0.9804, 0.3186), (-0.09945, 0.9411, 0.3058), (-0.0866, 0.9035, 0.2936), (-0.05878, 0.8741, 0.284), (-0.02079, 0.858, 0.2788), (0.02079, 0.858, 0.2788), (0.05878, 0.8741, 0.284), (0.0866, 0.9035, 0.2936), (0.09945, 0.9411, 0.3058), (0.09511, 0.9804, 0.3186), (0.07431, 1.015, 0.3297), (0.04067, 1.038, 0.3372), (7.391e-08, 1.094, -0.115), (-0.04067, 1.085, -0.1141), (-0.07431, 1.061, -0.1115), (-0.09511, 1.025, -0.1078), (-0.09945, 0.9841, -0.1034), (-0.0866, 0.9448, -0.0993), (-0.05878, 0.9141, -0.09607), (-0.02079, 0.8972, -0.0943), (0.02079, 0.8972, -0.0943), (0.05878, 0.9141, -0.09607), (0.0866, 0.9448, -0.0993), (0.09945, 0.9841, -0.1034), (0.09511, 1.025, -0.1078), (0.07431, 1.061, -0.1115), (0.04067, 1.085, -0.1141), (3.04e-08, 0.9526, -0.55), (-0.04067, 0.9451, -0.5457), (-0.07431, 0.924, -0.5335), (-0.09511, 0.8928, -0.5155), (-0.09945, 0.857, -0.4948), (-0.0866, 0.8227, -0.475), (-0.05878, 0.796, -0.4595), (-0.02079, 0.7813, -0.4511), (0.02079, 0.7813, -0.4511), (0.05878, 0.796, -0.4595), (0.0866, 0.8227, -0.475), (0.09945, 0.857, -0.4948), (0.09511, 0.8928, -0.5155), (0.07431, 0.924, -0.5335), (0.04067, 0.9451, -0.5457), (-1.837e-08, 0.6466, -0.8899), (-0.04067, 0.6415, -0.8829), (-0.07431, 0.6271, -0.8632), (-0.09511, 0.6059, -0.834), (-0.09945, 0.5816, -0.8006), (-0.0866, 0.5584, -0.7686), (-0.05878, 0.5402, -0.7436), (-0.02079, 0.5303, -0.7299), (0.02079, 0.5303, -0.7299), (0.05878, 0.5402, -0.7436), (0.0866, 0.5584, -0.7686), (0.09945, 0.5816, -0.8006), (0.09511, 0.6059, -0.834), (0.07431, 0.6271, -0.8632), (0.04067, 0.6415, -0.8829), (-6.397e-08, 0.2287, -1.076), (-0.04067, 0.2269, -1.068), (-0.07431, 0.2218, -1.044), (-0.09511, 0.2143, -1.008), (-0.09945, 0.2057, -0.9679), (-0.0866, 0.1975, -0.9292), (-0.05878, 0.1911, -0.899), (-0.02079, 0.1876, -0.8825), (0.02079, 0.1876, -0.8825), (0.05878, 0.1911, -0.899), (0.0866, 0.1975, -0.9292), (0.09945, 0.2057, -0.9679), (0.09511, 0.2143, -1.008), (0.07431, 0.2218, -1.044), (0.04067, 0.2269, -1.068), (-9.85e-08, -0.2287, -1.076), (-0.04067, -0.2269, -1.068), (-0.07431, -0.2218, -1.044), (-0.09511, -0.2143, -1.008), (-0.09945, -0.2057, -0.9679), (-0.0866, -0.1975, -0.9292), (-0.05878, -0.1911, -0.899), (-0.02079, -0.1876, -0.8825), (0.02079, -0.1876, -0.8825), (0.05878, -0.1911, -0.899), (0.0866, -0.1975, -0.9292), (0.09945, -0.2057, -0.9679), (0.09511, -0.2143, -1.008), (0.07431, -0.2218, -1.044), (0.04067, -0.2269, -1.068), (-1.16e-07, -0.6466, -0.8899), (-0.04067, -0.6415, -0.8829), (-0.07431, -0.6271, -0.8632), (-0.09511, -0.6059, -0.834), (-0.09945, -0.5816, -0.8006), (-0.0866, -0.5584, -0.7686), (-0.05878, -0.5402, -0.7436), (-0.02079, -0.5303, -0.7299), (0.02079, -0.5303, -0.7299), (0.05878, -0.5402, -0.7436), (0.0866, -0.5584, -0.7686), (0.09945, -0.5816, -0.8006), (0.09511, -0.6059, -0.834), (0.07431, -0.6271, -0.8632), (0.04067, -0.6415, -0.8829), (-1.134e-07, -0.9526, -0.55), (-0.04067, -0.9451, -0.5457), (-0.07431, -0.924, -0.5335), (-0.09511, -0.8928, -0.5155), (-0.09945, -0.857, -0.4948), (-0.0866, -0.8227, -0.475), (-0.05878, -0.796, -0.4595), (-0.02079, -0.7813, -0.4511), (0.02079, -0.7813, -0.4511), (0.05878, -0.796, -0.4595), (0.0866, -0.8227, -0.475), (0.09945, -0.857, -0.4948), (0.09511, -0.8928, -0.5155), (0.07431, -0.924, -0.5335), (0.04067, -0.9451, -0.5457), (-9.127e-08, -1.094, -0.115), (-0.04067, -1.085, -0.1141), (-0.07431, -1.061, -0.1115), (-0.09511, -1.025, -0.1078), (-0.09945, -0.9841, -0.1034), (-0.0866, -0.9448, -0.0993), (-0.05878, -0.9141, -0.09607), (-0.02079, -0.8972, -0.0943), (0.02079, -0.8972, -0.0943), (0.05878, -0.9141, -0.09607), (0.0866, -0.9448, -0.0993), (0.09945, -0.9841, -0.1034), (0.09511, -1.025, -0.1078), (0.07431, -1.061, -0.1115), (0.04067, -1.085, -0.1141), (-5.332e-08, -1.046, 0.3399), (-0.04067, -1.038, 0.3372), (-0.07431, -1.015, 0.3297), (-0.09511, -0.9804, 0.3186), (-0.09945, -0.9411, 0.3058), (-0.0866, -0.9035, 0.2936), (-0.05878, -0.8741, 0.284), (-0.02079, -0.858, 0.2788), (0.02079, -0.858, 0.2788), (0.05878, -0.8741, 0.284), (0.0866, -0.9035, 0.2936), (0.09945, -0.9411, 0.3058), (0.09511, -0.9804, 0.3186), (0.07431, -1.015, 0.3297), (0.04067, -1.038, 0.3372), (-6.147e-09, -0.8175, 0.736), (-0.04067, -0.811, 0.7303), (-0.07431, -0.7929, 0.7139), (-0.09511, -0.7661, 0.6898), (-0.09945, -0.7354, 0.6621), (-0.0866, -0.706, 0.6357), (-0.05878, -0.683, 0.615), (-0.02079, -0.6705, 0.6037), (0.02079, -0.6705, 0.6037), (0.05878, -0.683, 0.615), (0.0866, -0.706, 0.6357), (0.09945, -0.7354, 0.6621), (0.09511, -0.7661, 0.6898), (0.07431, -0.7929, 0.7139), (0.04067, -0.811, 0.7303), (4.209e-08, -0.4474, 1.005), (-0.04067, -0.4439, 0.997), (-0.07431, -0.434, 0.9747), (-0.09511, -0.4193, 0.9418), (-0.09945, -0.4025, 0.904), (-0.0866, -0.3864, 0.8679), (-0.05878, -0.3738, 0.8396), (-0.02079, -0.367, 0.8242), (0.02079, -0.367, 0.8242), (0.05878, -0.3738, 0.8396), (0.0866, -0.3864, 0.8679), (0.09945, -0.4025, 0.904), (0.09511, -0.4193, 0.9418), (0.07431, -0.434, 0.9747), (0.04067, -0.4439, 0.997), (1.1, 0.0, 0.0), (1.091, 0.0, 0.04067), (1.067, 0.0, 0.07431), (1.031, 0.0, 0.09511), (0.9895, 0.0, 0.09945), (0.95, 0.0, 0.0866), (0.9191, 0.0, 0.05878), (0.9022, 0.0, 0.02079), (0.9022, 0.0, -0.02079), (0.9191, 0.0, -0.05878), (0.95, 0.0, -0.0866), (0.9895, 0.0, -0.09945), (1.031, 0.0, -0.09511), (1.067, 0.0, -0.07431), (1.091, 0.0, -0.04067), (1.005, 0.4474, 0.0), (0.997, 0.4439, 0.04067), (0.9747, 0.434, 0.07431), (0.9418, 0.4193, 0.09511), (0.904, 0.4025, 0.09945), (0.8679, 0.3864, 0.0866), (0.8396, 0.3738, 0.05878), (0.8242, 0.367, 0.02079), (0.8242, 0.367, -0.02079), (0.8396, 0.3738, -0.05878), (0.8679, 0.3864, -0.0866), (0.904, 0.4025, -0.09945), (0.9418, 0.4193, -0.09511), (0.9747, 0.434, -0.07431), (0.997, 0.4439, -0.04067), (0.736, 0.8175, 0.0), (0.7303, 0.811, 0.04067), (0.7139, 0.7929, 0.07431), (0.6898, 0.7661, 0.09511), (0.6621, 0.7354, 0.09945), (0.6357, 0.706, 0.0866), (0.615, 0.683, 0.05878), (0.6037, 0.6705, 0.02079), (0.6037, 0.6705, -0.02079), (0.615, 0.683, -0.05878), (0.6357, 0.706, -0.0866), (0.6621, 0.7354, -0.09945), (0.6898, 0.7661, -0.09511), (0.7139, 0.7929, -0.07431), (0.7303, 0.811, -0.04067), (0.3399, 1.046, 0.0), (0.3372, 1.038, 0.04067), (0.3297, 1.015, 0.07431), (0.3186, 0.9804, 0.09511), (0.3058, 0.9411, 0.09945), (0.2936, 0.9035, 0.0866), (0.284, 0.8741, 0.05878), (0.2788, 0.858, 0.02079), (0.2788, 0.858, -0.02079), (0.284, 0.8741, -0.05878), (0.2936, 0.9035, -0.0866), (0.3058, 0.9411, -0.09945), (0.3186, 0.9804, -0.09511), (0.3297, 1.015, -0.07431), (0.3372, 1.038, -0.04067), (-0.115, 1.094, 0.0), (-0.1141, 1.085, 0.04067), (-0.1115, 1.061, 0.07431), (-0.1078, 1.025, 0.09511), (-0.1034, 0.9841, 0.09945), (-0.0993, 0.9448, 0.0866), (-0.09607, 0.9141, 0.05878), (-0.0943, 0.8972, 0.02079), (-0.0943, 0.8972, -0.02079), (-0.09607, 0.9141, -0.05878), (-0.0993, 0.9448, -0.0866), (-0.1034, 0.9841, -0.09945), (-0.1078, 1.025, -0.09511), (-0.1115, 1.061, -0.07431), (-0.1141, 1.085, -0.04067), (-0.55, 0.9526, 0.0), (-0.5457, 0.9451, 0.04067), (-0.5335, 0.924, 0.07431), (-0.5155, 0.8928, 0.09511), (-0.4948, 0.857, 0.09945), (-0.475, 0.8227, 0.0866), (-0.4595, 0.796, 0.05878), (-0.4511, 0.7813, 0.02079), (-0.4511, 0.7813, -0.02079), (-0.4595, 0.796, -0.05878), (-0.475, 0.8227, -0.0866), (-0.4948, 0.857, -0.09945), (-0.5155, 0.8928, -0.09511), (-0.5335, 0.924, -0.07431), (-0.5457, 0.9451, -0.04067), (-0.8899, 0.6466, 0.0), (-0.8829, 0.6415, 0.04067), (-0.8632, 0.6271, 0.07431), (-0.834, 0.6059, 0.09511), (-0.8006, 0.5816, 0.09945), (-0.7686, 0.5584, 0.0866), (-0.7436, 0.5402, 0.05878), (-0.7299, 0.5303, 0.02079), (-0.7299, 0.5303, -0.02079), (-0.7436, 0.5402, -0.05878), (-0.7686, 0.5584, -0.0866), (-0.8006, 0.5816, -0.09945), (-0.834, 0.6059, -0.09511), (-0.8632, 0.6271, -0.07431), (-0.8829, 0.6415, -0.04067), (-1.076, 0.2287, 0.0), (-1.068, 0.2269, 0.04067), (-1.044, 0.2218, 0.07431), (-1.008, 0.2143, 0.09511), (-0.9679, 0.2057, 0.09945), (-0.9292, 0.1975, 0.0866), (-0.899, 0.1911, 0.05878), (-0.8825, 0.1876, 0.02079), (-0.8825, 0.1876, -0.02079), (-0.899, 0.1911, -0.05878), (-0.9292, 0.1975, -0.0866), (-0.9679, 0.2057, -0.09945), (-1.008, 0.2143, -0.09511), (-1.044, 0.2218, -0.07431), (-1.068, 0.2269, -0.04067), (-1.076, -0.2287, 0.0), (-1.068, -0.2269, 0.04067), (-1.044, -0.2218, 0.07431), (-1.008, -0.2143, 0.09511), (-0.9679, -0.2057, 0.09945), (-0.9292, -0.1975, 0.0866), (-0.899, -0.1911, 0.05878), (-0.8825, -0.1876, 0.02079), (-0.8825, -0.1876, -0.02079), (-0.899, -0.1911, -0.05878), (-0.9292, -0.1975, -0.0866), (-0.9679, -0.2057, -0.09945), (-1.008, -0.2143, -0.09511), (-1.044, -0.2218, -0.07431), (-1.068, -0.2269, -0.04067), (-0.8899, -0.6466, 0.0), (-0.8829, -0.6415, 0.04067), (-0.8632, -0.6271, 0.07431), (-0.834, -0.6059, 0.09511), (-0.8006, -0.5816, 0.09945), (-0.7686, -0.5584, 0.0866), (-0.7436, -0.5402, 0.05878), (-0.7299, -0.5303, 0.02079), (-0.7299, -0.5303, -0.02079), (-0.7436, -0.5402, -0.05878), (-0.7686, -0.5584, -0.0866), (-0.8006, -0.5816, -0.09945), (-0.834, -0.6059, -0.09511), (-0.8632, -0.6271, -0.07431), (-0.8829, -0.6415, -0.04067), (-0.55, -0.9526, 0.0), (-0.5457, -0.9451, 0.04067), (-0.5335, -0.924, 0.07431), (-0.5155, -0.8928, 0.09511), (-0.4948, -0.857, 0.09945), (-0.475, -0.8227, 0.0866), (-0.4595, -0.796, 0.05878), (-0.4511, -0.7813, 0.02079), (-0.4511, -0.7813, -0.02079), (-0.4595, -0.796, -0.05878), (-0.475, -0.8227, -0.0866), (-0.4948, -0.857, -0.09945), (-0.5155, -0.8928, -0.09511), (-0.5335, -0.924, -0.07431), (-0.5457, -0.9451, -0.04067), (-0.115, -1.094, 0.0), (-0.1141, -1.085, 0.04067), (-0.1115, -1.061, 0.07431), (-0.1078, -1.025, 0.09511), (-0.1034, -0.9841, 0.09945), (-0.0993, -0.9448, 0.0866), (-0.09607, -0.9141, 0.05878), (-0.0943, -0.8972, 0.02079), (-0.0943, -0.8972, -0.02079), (-0.09607, -0.9141, -0.05878), (-0.0993, -0.9448, -0.0866), (-0.1034, -0.9841, -0.09945), (-0.1078, -1.025, -0.09511), (-0.1115, -1.061, -0.07431), (-0.1141, -1.085, -0.04067), (0.3399, -1.046, 0.0), (0.3372, -1.038, 0.04067), (0.3297, -1.015, 0.07431), (0.3186, -0.9804, 0.09511), (0.3058, -0.9411, 0.09945), (0.2936, -0.9035, 0.0866), (0.284, -0.8741, 0.05878), (0.2788, -0.858, 0.02079), (0.2788, -0.858, -0.02079), (0.284, -0.8741, -0.05878), (0.2936, -0.9035, -0.0866), (0.3058, -0.9411, -0.09945), (0.3186, -0.9804, -0.09511), (0.3297, -1.015, -0.07431), (0.3372, -1.038, -0.04067), (0.736, -0.8175, 0.0), (0.7303, -0.811, 0.04067), (0.7139, -0.7929, 0.07431), (0.6898, -0.7661, 0.09511), (0.6621, -0.7354, 0.09945), (0.6357, -0.706, 0.0866), (0.615, -0.683, 0.05878), (0.6037, -0.6705, 0.02079), (0.6037, -0.6705, -0.02079), (0.615, -0.683, -0.05878), (0.6357, -0.706, -0.0866), (0.6621, -0.7354, -0.09945), (0.6898, -0.7661, -0.09511), (0.7139, -0.7929, -0.07431), (0.7303, -0.811, -0.04067), (1.005, -0.4474, 0.0), (0.997, -0.4439, 0.04067), (0.9747, -0.434, 0.07431), (0.9418, -0.4193, 0.09511), (0.904, -0.4025, 0.09945), (0.8679, -0.3864, 0.0866), (0.8396, -0.3738, 0.05878), (0.8242, -0.367, 0.02079), (0.8242, -0.367, -0.02079), (0.8396, -0.3738, -0.05878), (0.8679, -0.3864, -0.0866), (0.904, -0.4025, -0.09945), (0.9418, -0.4193, -0.09511), (0.9747, -0.434, -0.07431), (0.997, -0.4439, -0.04067), (1.1, 1.192e-07, 2.384e-07), (1.091, 0.04067, 2.415e-07), (1.067, 0.07431, 2.44e-07), (1.031, 0.09511, 2.456e-07), (0.9895, 0.09945, 2.459e-07), (0.95, 0.0866, 2.45e-07), (0.9191, 0.05878, 2.429e-07), (0.9022, 0.02079, 2.4e-07), (0.9022, -0.02079, 2.368e-07), (0.9191, -0.05878, 2.34e-07), (0.95, -0.0866, 2.319e-07), (0.9895, -0.09945, 2.309e-07), (1.031, -0.09511, 2.312e-07), (1.067, -0.07431, 2.328e-07), (1.091, -0.04067, 2.353e-07), (1.005, 1.53e-07, -0.4474), (0.997, 0.04067, -0.4439), (0.9747, 0.07431, -0.434), (0.9418, 0.09511, -0.4193), (0.904, 0.09945, -0.4025), (0.8679, 0.0866, -0.3864), (0.8396, 0.05878, -0.3738), (0.8242, 0.02079, -0.367), (0.8242, -0.02079, -0.367), (0.8396, -0.05878, -0.3738), (0.8679, -0.0866, -0.3864), (0.904, -0.09945, -0.4025), (0.9418, -0.09511, -0.4193), (0.9747, -0.07431, -0.434), (0.997, -0.04067, -0.4439), (0.736, 1.809e-07, -0.8175), (0.7303, 0.04067, -0.811), (0.7139, 0.07431, -0.7929), (0.6898, 0.09511, -0.7661), (0.6621, 0.09945, -0.7354), (0.6357, 0.0866, -0.706), (0.615, 0.05878, -0.683), (0.6037, 0.02079, -0.6705), (0.6037, -0.02079, -0.6705), (0.615, -0.05878, -0.683), (0.6357, -0.0866, -0.706), (0.6621, -0.09945, -0.7354), (0.6898, -0.09511, -0.7661), (0.7139, -0.07431, -0.7929), (0.7303, -0.04067, -0.811), (0.3399, 1.982e-07, -1.046), (0.3372, 0.04067, -1.038), (0.3297, 0.07431, -1.015), (0.3186, 0.09511, -0.9804), (0.3058, 0.09945, -0.9411), (0.2936, 0.0866, -0.9035), (0.284, 0.05878, -0.8741), (0.2788, 0.02079, -0.858), (0.2788, -0.02079, -0.858), (0.284, -0.05878, -0.8741), (0.2936, -0.0866, -0.9035), (0.3058, -0.09945, -0.9411), (0.3186, -0.09511, -0.9804), (0.3297, -0.07431, -1.015), (0.3372, -0.04067, -1.038), (-0.115, 2.018e-07, -1.094), (-0.1141, 0.04067, -1.085), (-0.1115, 0.07431, -1.061), (-0.1078, 0.09511, -1.025), (-0.1034, 0.09945, -0.9841), (-0.0993, 0.0866, -0.9448), (-0.09607, 0.05878, -0.9141), (-0.0943, 0.02079, -0.8972), (-0.0943, -0.02079, -0.8972), (-0.09607, -0.05878, -0.9141), (-0.0993, -0.0866, -0.9448), (-0.1034, -0.09945, -0.9841), (-0.1078, -0.09511, -1.025), (-0.1115, -0.07431, -1.061), (-0.1141, -0.04067, -1.085), (-0.55, 1.911e-07, -0.9526), (-0.5457, 0.04067, -0.9451), (-0.5335, 0.07431, -0.924), (-0.5155, 0.09511, -0.8928), (-0.4948, 0.09945, -0.857), (-0.475, 0.0866, -0.8227), (-0.4595, 0.05878, -0.796), (-0.4511, 0.02079, -0.7813), (-0.4511, -0.02079, -0.7813), (-0.4595, -0.05878, -0.796), (-0.475, -0.0866, -0.8227), (-0.4948, -0.09945, -0.857), (-0.5155, -0.09511, -0.8928), (-0.5335, -0.07431, -0.924), (-0.5457, -0.04067, -0.9451), (-0.8899, 1.68e-07, -0.6466), (-0.8829, 0.04067, -0.6415), (-0.8632, 0.07431, -0.6271), (-0.834, 0.09511, -0.6059), (-0.8006, 0.09945, -0.5816), (-0.7686, 0.0866, -0.5584), (-0.7436, 0.05878, -0.5402), (-0.7299, 0.02079, -0.5303), (-0.7299, -0.02079, -0.5303), (-0.7436, -0.05878, -0.5402), (-0.7686, -0.0866, -0.5584), (-0.8006, -0.09945, -0.5816), (-0.834, -0.09511, -0.6059), (-0.8632, -0.07431, -0.6271), (-0.8829, -0.04067, -0.6415), (-1.076, 1.365e-07, -0.2287), (-1.068, 0.04067, -0.2269), (-1.044, 0.07431, -0.2218), (-1.008, 0.09511, -0.2143), (-0.9679, 0.09945, -0.2057), (-0.9292, 0.0866, -0.1975), (-0.899, 0.05878, -0.1911), (-0.8825, 0.02079, -0.1876), (-0.8825, -0.02079, -0.1876), (-0.899, -0.05878, -0.1911), (-0.9292, -0.0866, -0.1975), (-0.9679, -0.09945, -0.2057), (-1.008, -0.09511, -0.2143), (-1.044, -0.07431, -0.2218), (-1.068, -0.04067, -0.2269), (-1.076, 1.019e-07, 0.2287), (-1.068, 0.04067, 0.2269), (-1.044, 0.07431, 0.2218), (-1.008, 0.09511, 0.2143), (-0.9679, 0.09945, 0.2057), (-0.9292, 0.0866, 0.1975), (-0.899, 0.05878, 0.1911), (-0.8825, 0.02079, 0.1876), (-0.8825, -0.02079, 0.1876), (-0.899, -0.05878, 0.1911), (-0.9292, -0.0866, 0.1975), (-0.9679, -0.09945, 0.2057), (-1.008, -0.09511, 0.2143), (-1.044, -0.07431, 0.2218), (-1.068, -0.04067, 0.2269), (-0.8899, 7.04e-08, 0.6466), (-0.8829, 0.04067, 0.6415), (-0.8632, 0.07431, 0.6271), (-0.834, 0.09511, 0.6059), (-0.8006, 0.09945, 0.5816), (-0.7686, 0.0866, 0.5584), (-0.7436, 0.05878, 0.5402), (-0.7299, 0.02079, 0.5303), (-0.7299, -0.02079, 0.5303), (-0.7436, -0.05878, 0.5402), (-0.7686, -0.0866, 0.5584), (-0.8006, -0.09945, 0.5816), (-0.834, -0.09511, 0.6059), (-0.8632, -0.07431, 0.6271), (-0.8829, -0.04067, 0.6415), (-0.55, 4.729e-08, 0.9526), (-0.5457, 0.04067, 0.9451), (-0.5335, 0.07431, 0.924), (-0.5155, 0.09511, 0.8928), (-0.4948, 0.09945, 0.857), (-0.475, 0.0866, 0.8227), (-0.4595, 0.05878, 0.796), (-0.4511, 0.02079, 0.7813), (-0.4511, -0.02079, 0.7813), (-0.4595, -0.05878, 0.796), (-0.475, -0.0866, 0.8227), (-0.4948, -0.09945, 0.857), (-0.5155, -0.09511, 0.8928), (-0.5335, -0.07431, 0.924), (-0.5457, -0.04067, 0.9451), (-0.115, 3.662e-08, 1.094), (-0.1141, 0.04067, 1.085), (-0.1115, 0.07431, 1.061), (-0.1078, 0.09511, 1.025), (-0.1034, 0.09945, 0.9841), (-0.0993, 0.0866, 0.9448), (-0.09607, 0.05878, 0.9141), (-0.0943, 0.02079, 0.8972), (-0.0943, -0.02079, 0.8972), (-0.09607, -0.05878, 0.9141), (-0.0993, -0.0866, 0.9448), (-0.1034, -0.09945, 0.9841), (-0.1078, -0.09511, 1.025), (-0.1115, -0.07431, 1.061), (-0.1141, -0.04067, 1.085), (0.3399, 4.023e-08, 1.046), (0.3372, 0.04067, 1.038), (0.3297, 0.07431, 1.015), (0.3186, 0.09511, 0.9804), (0.3058, 0.09945, 0.9411), (0.2936, 0.0866, 0.9035), (0.284, 0.05878, 0.8741), (0.2788, 0.02079, 0.858), (0.2788, -0.02079, 0.858), (0.284, -0.05878, 0.8741), (0.2936, -0.0866, 0.9035), (0.3058, -0.09945, 0.9411), (0.3186, -0.09511, 0.9804), (0.3297, -0.07431, 1.015), (0.3372, -0.04067, 1.038), (0.736, 5.749e-08, 0.8175), (0.7303, 0.04067, 0.811), (0.7139, 0.07431, 0.7929), (0.6898, 0.09511, 0.7661), (0.6621, 0.09945, 0.7354), (0.6357, 0.0866, 0.706), (0.615, 0.05878, 0.683), (0.6037, 0.02079, 0.6705), (0.6037, -0.02079, 0.6705), (0.615, -0.05878, 0.683), (0.6357, -0.0866, 0.706), (0.6621, -0.09945, 0.7354), (0.6898, -0.09511, 0.7661), (0.7139, -0.07431, 0.7929), (0.7303, -0.04067, 0.811), (1.005, 8.543e-08, 0.4474), (0.997, 0.04067, 0.4439), (0.9747, 0.07431, 0.434), (0.9418, 0.09511, 0.4193), (0.904, 0.09945, 0.4025), (0.8679, 0.0866, 0.3864), (0.8396, 0.05878, 0.3738), (0.8242, 0.02079, 0.367), (0.8242, -0.02079, 0.367), (0.8396, -0.05878, 0.3738), (0.8679, -0.0866, 0.3864), (0.904, -0.09945, 0.4025), (0.9418, -0.09511, 0.4193), (0.9747, -0.07431, 0.434), (0.997, -0.04067, 0.4439)], [], [(0, 15, 16, 1), (1, 16, 17, 2), (2, 17, 18, 3), (3, 18, 19, 4), (4, 19, 20, 5), (5, 20, 21, 6), (6, 21, 22, 7), (7, 22, 23, 8), (8, 23, 24, 9), (9, 24, 25, 10), (10, 25, 26, 11), (11, 26, 27, 12), (12, 27, 28, 13), (13, 28, 29, 14), (0, 14, 29, 15), (15, 30, 31, 16), (16, 31, 32, 17), (17, 32, 33, 18), (18, 33, 34, 19), (19, 34, 35, 20), (20, 35, 36, 21), (21, 36, 37, 22), (22, 37, 38, 23), (23, 38, 39, 24), (24, 39, 40, 25), (25, 40, 41, 26), (26, 41, 42, 27), (27, 42, 43, 28), (28, 43, 44, 29), (29, 44, 30, 15), (30, 45, 46, 31), (31, 46, 47, 32), (32, 47, 48, 33), (33, 48, 49, 34), (34, 49, 50, 35), (35, 50, 51, 36), (36, 51, 52, 37), (37, 52, 53, 38), (38, 53, 54, 39), (39, 54, 55, 40), (40, 55, 56, 41), (41, 56, 57, 42), (42, 57, 58, 43), (43, 58, 59, 44), (44, 59, 45, 30), (45, 60, 61, 46), (46, 61, 62, 47), (47, 62, 63, 48), (48, 63, 64, 49), (49, 64, 65, 50), (50, 65, 66, 51), (51, 66, 67, 52), (52, 67, 68, 53), (53, 68, 69, 54), (54, 69, 70, 55), (55, 70, 71, 56), (56, 71, 72, 57), (57, 72, 73, 58), (58, 73, 74, 59), (59, 74, 60, 45), (60, 75, 76, 61), (61, 76, 77, 62), (62, 77, 78, 63), (63, 78, 79, 64), (64, 79, 80, 65), (65, 80, 81, 66), (66, 81, 82, 67), (67, 82, 83, 68), (68, 83, 84, 69), (69, 84, 85, 70), (70, 85, 86, 71), (71, 86, 87, 72), (72, 87, 88, 73), (73, 88, 89, 74), (74, 89, 75, 60), (75, 90, 91, 76), (76, 91, 92, 77), (77, 92, 93, 78), (78, 93, 94, 79), (79, 94, 95, 80), (80, 95, 96, 81), (81, 96, 97, 82), (82, 97, 98, 83), (83, 98, 99, 84), (84, 99, 100, 85), (85, 100, 101, 86), (86, 101, 102, 87), (87, 102, 103, 88), (88, 103, 104, 89), (89, 104, 90, 75), (90, 105, 106, 91), (91, 106, 107, 92), (92, 107, 108, 93), (93, 108, 109, 94), (94, 109, 110, 95), (95, 110, 111, 96), (96, 111, 112, 97), (97, 112, 113, 98), (98, 113, 114, 99), (99, 114, 115, 100), (100, 115, 116, 101), (101, 116, 117, 102), (102, 117, 118, 103), (103, 118, 119, 104), (104, 119, 105, 90), (105, 120, 121, 106), (106, 121, 122, 107), (107, 122, 123, 108), (108, 123, 124, 109), (109, 124, 125, 110), (110, 125, 126, 111), (111, 126, 127, 112), (112, 127, 128, 113), (113, 128, 129, 114), (114, 129, 130, 115), (115, 130, 131, 116), (116, 131, 132, 117), (117, 132, 133, 118), (118, 133, 134, 119), (119, 134, 120, 105), (120, 135, 136, 121), (121, 136, 137, 122), (122, 137, 138, 123), (123, 138, 139, 124), (124, 139, 140, 125), (125, 140, 141, 126), (126, 141, 142, 127), (127, 142, 143, 128), (128, 143, 144, 129), (129, 144, 145, 130), (130, 145, 146, 131), (131, 146, 147, 132), (132, 147, 148, 133), (133, 148, 149, 134), (134, 149, 135, 120), (135, 150, 151, 136), (136, 151, 152, 137), (137, 152, 153, 138), (138, 153, 154, 139), (139, 154, 155, 140), (140, 155, 156, 141), (141, 156, 157, 142), (142, 157, 158, 143), (143, 158, 159, 144), (144, 159, 160, 145), (145, 160, 161, 146), (146, 161, 162, 147), (147, 162, 163, 148), (148, 163, 164, 149), (149, 164, 150, 135), (150, 165, 166, 151), (151, 166, 167, 152), (152, 167, 168, 153), (153, 168, 169, 154), (154, 169, 170, 155), (155, 170, 171, 156), (156, 171, 172, 157), (157, 172, 173, 158), (158, 173, 174, 159), (159, 174, 175, 160), (160, 175, 176, 161), (161, 176, 177, 162), (162, 177, 178, 163), (163, 178, 179, 164), (164, 179, 165, 150), (165, 180, 181, 166), (166, 181, 182, 167), (167, 182, 183, 168), (168, 183, 184, 169), (169, 184, 185, 170), (170, 185, 186, 171), (171, 186, 187, 172), (172, 187, 188, 173), (173, 188, 189, 174), (174, 189, 190, 175), (175, 190, 191, 176), (176, 191, 192, 177), (177, 192, 193, 178), (178, 193, 194, 179), (179, 194, 180, 165), (180, 195, 196, 181), (181, 196, 197, 182), (182, 197, 198, 183), (183, 198, 199, 184), (184, 199, 200, 185), (185, 200, 201, 186), (186, 201, 202, 187), (187, 202, 203, 188), (188, 203, 204, 189), (189, 204, 205, 190), (190, 205, 206, 191), (191, 206, 207, 192), (192, 207, 208, 193), (193, 208, 209, 194), (194, 209, 195, 180), (195, 210, 211, 196), (196, 211, 212, 197), (197, 212, 213, 198), (198, 213, 214, 199), (199, 214, 215, 200), (200, 215, 216, 201), (201, 216, 217, 202), (202, 217, 218, 203), (203, 218, 219, 204), (204, 219, 220, 205), (205, 220, 221, 206), (206, 221, 222, 207), (207, 222, 223, 208), (208, 223, 224, 209), (209, 224, 210, 195), (210, 0, 1, 211), (211, 1, 2, 212), (212, 2, 3, 213), (213, 3, 4, 214), (214, 4, 5, 215), (215, 5, 6, 216), (216, 6, 7, 217), (217, 7, 8, 218), (218, 8, 9, 219), (219, 9, 10, 220), (220, 10, 11, 221), (221, 11, 12, 222), (222, 12, 13, 223), (223, 13, 14, 224), (224, 14, 0, 210), (225, 240, 241, 226), (226, 241, 242, 227), (227, 242, 243, 228), (228, 243, 244, 229), (229, 244, 245, 230), (230, 245, 246, 231), (231, 246, 247, 232), (232, 247, 248, 233), (233, 248, 249, 234), (234, 249, 250, 235), (235, 250, 251, 236), (236, 251, 252, 237), (237, 252, 253, 238), (238, 253, 254, 239), (225, 239, 254, 240), (240, 255, 256, 241), (241, 256, 257, 242), (242, 257, 258, 243), (243, 258, 259, 244), (244, 259, 260, 245), (245, 260, 261, 246), (246, 261, 262, 247), (247, 262, 263, 248), (248, 263, 264, 249), (249, 264, 265, 250), (250, 265, 266, 251), (251, 266, 267, 252), (252, 267, 268, 253), (253, 268, 269, 254), (254, 269, 255, 240), (255, 270, 271, 256), (256, 271, 272, 257), (257, 272, 273, 258), (258, 273, 274, 259), (259, 274, 275, 260), (260, 275, 276, 261), (261, 276, 277, 262), (262, 277, 278, 263), (263, 278, 279, 264), (264, 279, 280, 265), (265, 280, 281, 266), (266, 281, 282, 267), (267, 282, 283, 268), (268, 283, 284, 269), (269, 284, 270, 255), (270, 285, 286, 271), (271, 286, 287, 272), (272, 287, 288, 273), (273, 288, 289, 274), (274, 289, 290, 275), (275, 290, 291, 276), (276, 291, 292, 277), (277, 292, 293, 278), (278, 293, 294, 279), (279, 294, 295, 280), (280, 295, 296, 281), (281, 296, 297, 282), (282, 297, 298, 283), (283, 298, 299, 284), (284, 299, 285, 270), (285, 300, 301, 286), (286, 301, 302, 287), (287, 302, 303, 288), (288, 303, 304, 289), (289, 304, 305, 290), (290, 305, 306, 291), (291, 306, 307, 292), (292, 307, 308, 293), (293, 308, 309, 294), (294, 309, 310, 295), (295, 310, 311, 296), (296, 311, 312, 297), (297, 312, 313, 298), (298, 313, 314, 299), (299, 314, 300, 285), (300, 315, 316, 301), (301, 316, 317, 302), (302, 317, 318, 303), (303, 318, 319, 304), (304, 319, 320, 305), (305, 320, 321, 306), (306, 321, 322, 307), (307, 322, 323, 308), (308, 323, 324, 309), (309, 324, 325, 310), (310, 325, 326, 311), (311, 326, 327, 312), (312, 327, 328, 313), (313, 328, 329, 314), (314, 329, 315, 300), (315, 330, 331, 316), (316, 331, 332, 317), (317, 332, 333, 318), (318, 333, 334, 319), (319, 334, 335, 320), (320, 335, 336, 321), (321, 336, 337, 322), (322, 337, 338, 323), (323, 338, 339, 324), (324, 339, 340, 325), (325, 340, 341, 326), (326, 341, 342, 327), (327, 342, 343, 328), (328, 343, 344, 329), (329, 344, 330, 315), (330, 345, 346, 331), (331, 346, 347, 332), (332, 347, 348, 333), (333, 348, 349, 334), (334, 349, 350, 335), (335, 350, 351, 336), (336, 351, 352, 337), (337, 352, 353, 338), (338, 353, 354, 339), (339, 354, 355, 340), (340, 355, 356, 341), (341, 356, 357, 342), (342, 357, 358, 343), (343, 358, 359, 344), (344, 359, 345, 330), (345, 360, 361, 346), (346, 361, 362, 347), (347, 362, 363, 348), (348, 363, 364, 349), (349, 364, 365, 350), (350, 365, 366, 351), (351, 366, 367, 352), (352, 367, 368, 353), (353, 368, 369, 354), (354, 369, 370, 355), (355, 370, 371, 356), (356, 371, 372, 357), (357, 372, 373, 358), (358, 373, 374, 359), (359, 374, 360, 345), (360, 375, 376, 361), (361, 376, 377, 362), (362, 377, 378, 363), (363, 378, 379, 364), (364, 379, 380, 365), (365, 380, 381, 366), (366, 381, 382, 367), (367, 382, 383, 368), (368, 383, 384, 369), (369, 384, 385, 370), (370, 385, 386, 371), (371, 386, 387, 372), (372, 387, 388, 373), (373, 388, 389, 374), (374, 389, 375, 360), (375, 390, 391, 376), (376, 391, 392, 377), (377, 392, 393, 378), (378, 393, 394, 379), (379, 394, 395, 380), (380, 395, 396, 381), (381, 396, 397, 382), (382, 397, 398, 383), (383, 398, 399, 384), (384, 399, 400, 385), (385, 400, 401, 386), (386, 401, 402, 387), (387, 402, 403, 388), (388, 403, 404, 389), (389, 404, 390, 375), (390, 405, 406, 391), (391, 406, 407, 392), (392, 407, 408, 393), (393, 408, 409, 394), (394, 409, 410, 395), (395, 410, 411, 396), (396, 411, 412, 397), (397, 412, 413, 398), (398, 413, 414, 399), (399, 414, 415, 400), (400, 415, 416, 401), (401, 416, 417, 402), (402, 417, 418, 403), (403, 418, 419, 404), (404, 419, 405, 390), (405, 420, 421, 406), (406, 421, 422, 407), (407, 422, 423, 408), (408, 423, 424, 409), (409, 424, 425, 410), (410, 425, 426, 411), (411, 426, 427, 412), (412, 427, 428, 413), (413, 428, 429, 414), (414, 429, 430, 415), (415, 430, 431, 416), (416, 431, 432, 417), (417, 432, 433, 418), (418, 433, 434, 419), (419, 434, 420, 405), (420, 435, 436, 421), (421, 436, 437, 422), (422, 437, 438, 423), (423, 438, 439, 424), (424, 439, 440, 425), (425, 440, 441, 426), (426, 441, 442, 427), (427, 442, 443, 428), (428, 443, 444, 429), (429, 444, 445, 430), (430, 445, 446, 431), (431, 446, 447, 432), (432, 447, 448, 433), (433, 448, 449, 434), (434, 449, 435, 420), (435, 225, 226, 436), (436, 226, 227, 437), (437, 227, 228, 438), (438, 228, 229, 439), (439, 229, 230, 440), (440, 230, 231, 441), (441, 231, 232, 442), (442, 232, 233, 443), (443, 233, 234, 444), (444, 234, 235, 445), (445, 235, 236, 446), (446, 236, 237, 447), (447, 237, 238, 448), (448, 238, 239, 449), (449, 239, 225, 435), (450, 465, 466, 451), (451, 466, 467, 452), (452, 467, 468, 453), (453, 468, 469, 454), (454, 469, 470, 455), (455, 470, 471, 456), (456, 471, 472, 457), (457, 472, 473, 458), (458, 473, 474, 459), (459, 474, 475, 460), (460, 475, 476, 461), (461, 476, 477, 462), (462, 477, 478, 463), (463, 478, 479, 464), (450, 464, 479, 465), (465, 480, 481, 466), (466, 481, 482, 467), (467, 482, 483, 468), (468, 483, 484, 469), (469, 484, 485, 470), (470, 485, 486, 471), (471, 486, 487, 472), (472, 487, 488, 473), (473, 488, 489, 474), (474, 489, 490, 475), (475, 490, 491, 476), (476, 491, 492, 477), (477, 492, 493, 478), (478, 493, 494, 479), (479, 494, 480, 465), (480, 495, 496, 481), (481, 496, 497, 482), (482, 497, 498, 483), (483, 498, 499, 484), (484, 499, 500, 485), (485, 500, 501, 486), (486, 501, 502, 487), (487, 502, 503, 488), (488, 503, 504, 489), (489, 504, 505, 490), (490, 505, 506, 491), (491, 506, 507, 492), (492, 507, 508, 493), (493, 508, 509, 494), (494, 509, 495, 480), (495, 510, 511, 496), (496, 511, 512, 497), (497, 512, 513, 498), (498, 513, 514, 499), (499, 514, 515, 500), (500, 515, 516, 501), (501, 516, 517, 502), (502, 517, 518, 503), (503, 518, 519, 504), (504, 519, 520, 505), (505, 520, 521, 506), (506, 521, 522, 507), (507, 522, 523, 508), (508, 523, 524, 509), (509, 524, 510, 495), (510, 525, 526, 511), (511, 526, 527, 512), (512, 527, 528, 513), (513, 528, 529, 514), (514, 529, 530, 515), (515, 530, 531, 516), (516, 531, 532, 517), (517, 532, 533, 518), (518, 533, 534, 519), (519, 534, 535, 520), (520, 535, 536, 521), (521, 536, 537, 522), (522, 537, 538, 523), (523, 538, 539, 524), (524, 539, 525, 510), (525, 540, 541, 526), (526, 541, 542, 527), (527, 542, 543, 528), (528, 543, 544, 529), (529, 544, 545, 530), (530, 545, 546, 531), (531, 546, 547, 532), (532, 547, 548, 533), (533, 548, 549, 534), (534, 549, 550, 535), (535, 550, 551, 536), (536, 551, 552, 537), (537, 552, 553, 538), (538, 553, 554, 539), (539, 554, 540, 525), (540, 555, 556, 541), (541, 556, 557, 542), (542, 557, 558, 543), (543, 558, 559, 544), (544, 559, 560, 545), (545, 560, 561, 546), (546, 561, 562, 547), (547, 562, 563, 548), (548, 563, 564, 549), (549, 564, 565, 550), (550, 565, 566, 551), (551, 566, 567, 552), (552, 567, 568, 553), (553, 568, 569, 554), (554, 569, 555, 540), (555, 570, 571, 556), (556, 571, 572, 557), (557, 572, 573, 558), (558, 573, 574, 559), (559, 574, 575, 560), (560, 575, 576, 561), (561, 576, 577, 562), (562, 577, 578, 563), (563, 578, 579, 564), (564, 579, 580, 565), (565, 580, 581, 566), (566, 581, 582, 567), (567, 582, 583, 568), (568, 583, 584, 569), (569, 584, 570, 555), (570, 585, 586, 571), (571, 586, 587, 572), (572, 587, 588, 573), (573, 588, 589, 574), (574, 589, 590, 575), (575, 590, 591, 576), (576, 591, 592, 577), (577, 592, 593, 578), (578, 593, 594, 579), (579, 594, 595, 580), (580, 595, 596, 581), (581, 596, 597, 582), (582, 597, 598, 583), (583, 598, 599, 584), (584, 599, 585, 570), (585, 600, 601, 586), (586, 601, 602, 587), (587, 602, 603, 588), (588, 603, 604, 589), (589, 604, 605, 590), (590, 605, 606, 591), (591, 606, 607, 592), (592, 607, 608, 593), (593, 608, 609, 594), (594, 609, 610, 595), (595, 610, 611, 596), (596, 611, 612, 597), (597, 612, 613, 598), (598, 613, 614, 599), (599, 614, 600, 585), (600, 615, 616, 601), (601, 616, 617, 602), (602, 617, 618, 603), (603, 618, 619, 604), (604, 619, 620, 605), (605, 620, 621, 606), (606, 621, 622, 607), (607, 622, 623, 608), (608, 623, 624, 609), (609, 624, 625, 610), (610, 625, 626, 611), (611, 626, 627, 612), (612, 627, 628, 613), (613, 628, 629, 614), (614, 629, 615, 600), (615, 630, 631, 616), (616, 631, 632, 617), (617, 632, 633, 618), (618, 633, 634, 619), (619, 634, 635, 620), (620, 635, 636, 621), (621, 636, 637, 622), (622, 637, 638, 623), (623, 638, 639, 624), (624, 639, 640, 625), (625, 640, 641, 626), (626, 641, 642, 627), (627, 642, 643, 628), (628, 643, 644, 629), (629, 644, 630, 615), (630, 645, 646, 631), (631, 646, 647, 632), (632, 647, 648, 633), (633, 648, 649, 634), (634, 649, 650, 635), (635, 650, 651, 636), (636, 651, 652, 637), (637, 652, 653, 638), (638, 653, 654, 639), (639, 654, 655, 640), (640, 655, 656, 641), (641, 656, 657, 642), (642, 657, 658, 643), (643, 658, 659, 644), (644, 659, 645, 630), (645, 660, 661, 646), (646, 661, 662, 647), (647, 662, 663, 648), (648, 663, 664, 649), (649, 664, 665, 650), (650, 665, 666, 651), (651, 666, 667, 652), (652, 667, 668, 653), (653, 668, 669, 654), (654, 669, 670, 655), (655, 670, 671, 656), (656, 671, 672, 657), (657, 672, 673, 658), (658, 673, 674, 659), (659, 674, 660, 645), (660, 450, 451, 661), (661, 451, 452, 662), (662, 452, 453, 663), (663, 453, 454, 664), (664, 454, 455, 665), (665, 455, 456, 666), (666, 456, 457, 667), (667, 457, 458, 668), (668, 458, 459, 669), (669, 459, 460, 670), (670, 460, 461, 671), (671, 461, 462, 672), (672, 462, 463, 673), (673, 463, 464, 674), (674, 464, 450, 660)])
me_torus_004.polygons.foreach_set('use_smooth', [True] * 675)
me_torus_004.materials.append(mat_holo)
me_torus_004.use_remesh_preserve_volume = False
me_torus_004.use_remesh_preserve_attributes = False
me_torus_004.use_mirror_vertex_groups = False
me_torus_004.update()

# ---- objects
ob_newname = bpy.data.objects.new('newName', me_cube_003)
ob_newname_001 = bpy.data.objects.new('newName.001', me_cube_002)
ob_newname_002 = bpy.data.objects.new('newName.002', me_cube_001)
ob_newname_004 = bpy.data.objects.new('newName.004', me_cube)
ob_lamp = bpy.data.objects.new('Lamp', light_lamp)
ob_camera = bpy.data.objects.new('Camera', cam_camera)
ob_torus_001 = bpy.data.objects.new('Torus.001', me_torus_006)
ob_torus_000 = bpy.data.objects.new('Torus.000', me_torus_004)
ob_v7 = bpy.data.objects.new('v7', None)
ob_v8 = bpy.data.objects.new('v8', None)
ob_v6 = bpy.data.objects.new('v6', None)
ob_v5 = bpy.data.objects.new('v5', None)
ob_v4 = bpy.data.objects.new('v4', None)
ob_v3 = bpy.data.objects.new('v3', None)
ob_v2 = bpy.data.objects.new('v2', None)
ob_v1 = bpy.data.objects.new('v1', None)

# ---- transforms, parenting, visibility, modifiers, constraints
ob_newname.location = (8.553, 1.491, 1.86)
ob_newname.scale = (1.444, 1.444, 1.866)
ob_newname.lineart.crease_threshold = 0.0
ob_newname_001.location = (5.0, 5.0, 2.0)
ob_newname_001.scale = (5.0, 5.0, 2.0)
ob_newname_001.lock_rotations_4d = False
ob_newname_001.empty_display_type = 'ARROWS'
ob_newname_001.lineart.crease_threshold = 0.0
ob_newname_002.location = (5.0, 5.0, 2.0)
ob_newname_002.scale = (5.0, 5.0, 2.0)
ob_newname_002.lock_rotations_4d = False
ob_newname_002.empty_display_type = 'ARROWS'
ob_newname_002.lineart.crease_threshold = 0.0
ob_newname_004.location = (5.0, 5.0, 2.0)
ob_newname_004.scale = (5.0, 5.0, 2.0)
ob_newname_004.lock_rotations_4d = False
ob_newname_004.empty_display_type = 'ARROWS'
ob_newname_004.lineart.crease_threshold = 0.0
ob_lamp.location = (2.823, 4.14, 2.909)
ob_lamp.rotation_euler = (0.6503, 0.05522, 1.866)
ob_lamp.lock_rotations_4d = False
ob_lamp.empty_display_type = 'ARROWS'
ob_lamp.color = (0.0, 0.0, 0.0, 0.0)
ob_lamp.lineart.crease_threshold = 0.0
ob_camera.location = (1.596, 2.115, 2.239)
ob_camera.rotation_euler = (1.396, 0.0, 0.0)
ob_camera.lock_rotations_4d = False
ob_camera.empty_display_type = 'ARROWS'
ob_camera.color = (0.0, 0.0, 0.0, 0.0)
ob_camera.display_type = 'WIRE'
ob_camera.lineart.crease_threshold = 0.0
ob_torus_001.location = (8.528, 3.606, 1.918)
ob_torus_001.rotation_euler = (1.571, 2.22e-16, 2.22e-16)
ob_torus_001.scale = (0.4736, 0.4736, 0.4736)
ob_torus_001.lineart.crease_threshold = 0.0
ob_torus_000.location = (8.528, 3.606, 1.918)
ob_torus_000.rotation_euler = (1.571, 2.22e-16, 2.22e-16)
ob_torus_000.scale = (0.4736, 0.4736, 0.4736)
ob_torus_000.lineart.crease_threshold = 0.0
ob_v7.location = (5.016, 1.977, 1.86)
ob_v7.rotation_euler = (1.571, -0.0, 1.571)
ob_v7.scale = (0.434, 0.434, 0.434)
ob_v7.empty_display_type = 'CONE'
ob_v7.empty_image_offset = (0.0, 0.0)
ob_v7.display_bounds_type = 'CAPSULE'
ob_v7.show_name = True
ob_v7.lineart.crease_threshold = 0.0
ob_v8.location = (5.016, 4.977, 1.86)
ob_v8.rotation_euler = (1.571, -0.0, 1.571)
ob_v8.scale = (0.434, 0.434, 0.434)
ob_v8.empty_display_type = 'CONE'
ob_v8.empty_image_offset = (0.0, 0.0)
ob_v8.display_bounds_type = 'CAPSULE'
ob_v8.show_name = True
ob_v8.lineart.crease_threshold = 0.0
ob_v6.location = (8.459, 4.977, 1.86)
ob_v6.rotation_euler = (1.571, -0.0, 1.571)
ob_v6.scale = (0.434, 0.434, 0.434)
ob_v6.empty_display_type = 'CONE'
ob_v6.empty_image_offset = (0.0, 0.0)
ob_v6.display_bounds_type = 'CAPSULE'
ob_v6.show_name = True
ob_v6.lineart.crease_threshold = 0.0
ob_v5.location = (8.459, 7.977, 1.86)
ob_v5.rotation_euler = (1.571, -0.0, 1.571)
ob_v5.scale = (0.434, 0.434, 0.434)
ob_v5.empty_display_type = 'CONE'
ob_v5.empty_image_offset = (0.0, 0.0)
ob_v5.display_bounds_type = 'CAPSULE'
ob_v5.show_name = True
ob_v5.lineart.crease_threshold = 0.0
ob_v4.location = (5.016, 7.977, 1.86)
ob_v4.rotation_euler = (1.571, -0.0, 1.571)
ob_v4.scale = (0.434, 0.434, 0.434)
ob_v4.empty_display_type = 'CONE'
ob_v4.empty_image_offset = (0.0, 0.0)
ob_v4.display_bounds_type = 'CAPSULE'
ob_v4.show_name = True
ob_v4.lineart.crease_threshold = 0.0
ob_v3.location = (1.459, 7.977, 1.86)
ob_v3.rotation_euler = (1.571, -0.0, 1.571)
ob_v3.scale = (0.434, 0.434, 0.434)
ob_v3.empty_display_type = 'CONE'
ob_v3.empty_image_offset = (0.0, 0.0)
ob_v3.display_bounds_type = 'CAPSULE'
ob_v3.show_name = True
ob_v3.lineart.crease_threshold = 0.0
ob_v2.location = (1.459, 4.977, 1.86)
ob_v2.rotation_euler = (1.571, -0.0, 1.571)
ob_v2.scale = (0.434, 0.434, 0.434)
ob_v2.empty_display_type = 'CONE'
ob_v2.empty_image_offset = (0.0, 0.0)
ob_v2.display_bounds_type = 'CAPSULE'
ob_v2.show_name = True
ob_v2.lineart.crease_threshold = 0.0
ob_v1.location = (1.459, 1.977, 1.86)
ob_v1.rotation_euler = (1.571, -0.0, 1.571)
ob_v1.scale = (0.434, 0.434, 0.434)
ob_v1.empty_display_type = 'CONE'
ob_v1.empty_image_offset = (0.0, 0.0)
ob_v1.display_bounds_type = 'CAPSULE'
ob_v1.show_name = True
ob_v1.lineart.crease_threshold = 0.0

# ---- collection membership
col_collection_1.objects.link(ob_newname)
col_collection_1.objects.link(ob_newname_001)
col_collection_1.objects.link(ob_newname_002)
col_collection_1.objects.link(ob_newname_004)
col_collection_1.objects.link(ob_lamp)
col_collection_1.objects.link(ob_camera)
col_collection_2.objects.link(ob_torus_001)
col_collection_2.objects.link(ob_torus_000)
col_collection_2.objects.link(ob_v7)
col_collection_2.objects.link(ob_v8)
col_collection_2.objects.link(ob_v6)
col_collection_2.objects.link(ob_v5)
col_collection_2.objects.link(ob_v4)
col_collection_2.objects.link(ob_v3)
col_collection_2.objects.link(ob_v2)
col_collection_2.objects.link(ob_v1)

# ---- scene / render settings (as saved in the file)
scene.camera = ob_camera
scene.frame_start = 1; scene.frame_end = 250; scene.frame_set(1)
scene.render.engine = 'BLENDER_EEVEE_NEXT'
scene.render.resolution_percentage = 50
scene.render.dither_intensity = 0.0
scene.cycles.use_denoising = False
scene.cycles.samples = 10
scene.cycles.sampling_pattern = 'TABULATED_SOBOL'
scene.cycles.light_sampling_threshold = 0.0
scene.cycles.use_adaptive_sampling = False
scene.cycles.use_light_tree = False
scene.cycles.blur_glossy = 0.0
scene.cycles.pixel_filter_type = 'GAUSSIAN'
scene.cycles.sample_clamp_indirect = 0.0
scene.view_settings.view_transform = 'Standard'
bpy.context.view_layer.update()
